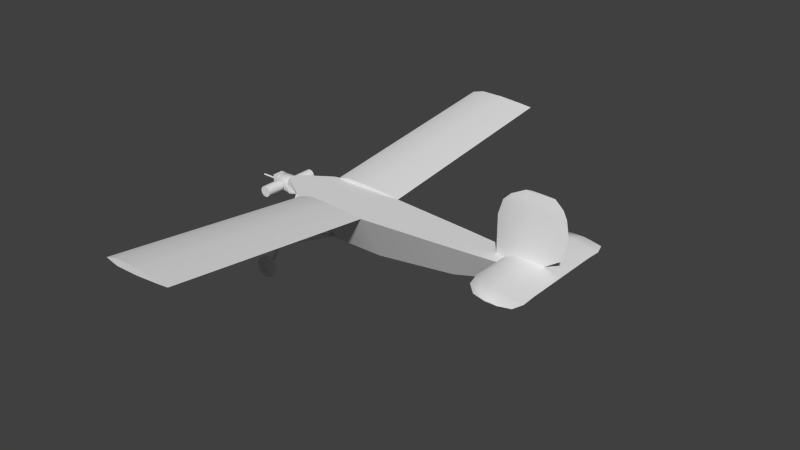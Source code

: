 # Source: oq2_h.blend  (saved by Blender 2.69.0; exported with 4.5.12 LTS)
import bpy
from mathutils import Matrix  # noqa: F401  (used for matrix-valued properties, if any)

bpy.ops.wm.read_factory_settings(use_empty=True)
scene = bpy.context.scene
scene.name = 'Scene'

# ---- collections
col_collection_1 = bpy.data.collections.new('Collection 1'); scene.collection.children.link(col_collection_1)

# ---- materials (node trees are filled in below, after node groups)
mat_material_texture = bpy.data.materials.new('Material Texture')
mat_material_texture.alpha_threshold = 0.0
mat_material_texture.use_transparent_shadow = False
mat_material_texture.roughness = 0.5
mat_material_texture.line_color = (0.0, 0.0, 0.0, 1.0)

# ---- material node trees

# ---- world
world_world = bpy.data.worlds.new('World'); scene.world = world_world
world_world.color = (0.05088, 0.05088, 0.05088)
world_world.use_sun_shadow = False
world_world.sun_shadow_jitter_overblur = 0.0
world_world.cycles.sampling_method = 'MANUAL'
world_world.cycles.sample_map_resolution = 256

# ---- meshes
me_cube_003 = bpy.data.meshes.new('Cube.003')
me_cube_003.from_pydata([(1.35, 0.22, 0.0), (1.28, 0.02, 0.0), (1.05, 0.07, 0.0), (1.05, 0.22, 0.0), (1.354, 0.3, 0.0), (1.074, 0.3, 0.0), (1.335, 0.36, 0.0), (1.135, 0.36, 0.0), (1.27, 0.38, 0.0), (1.21, 0.38, 0.0), (1.27, 0.38, 0.0), (1.21, 0.38, 0.0), (1.24, 0.38, 0.005315), (1.24, 0.38, 0.005315), (1.21, 0.38, 0.0), (1.35, 0.22, 0.0), (1.05, 0.07, 0.0), (1.05, 0.22, 0.0), (1.101, 0.22, 0.02763), (1.198, 0.22, 0.02657), (1.354, 0.3, 0.0), (1.074, 0.3, 0.0), (1.121, 0.3, 0.02579), (1.212, 0.3, 0.0248), (1.335, 0.36, 0.0), (1.135, 0.36, 0.0), (1.169, 0.36, 0.01842), (1.234, 0.36, 0.01772), (1.27, 0.38, 0.0), (1.198, 0.007486, 0.02657), (1.101, 0.01204, 0.02763), (1.05, 0.01072, 0.0), (1.198, -0.007486, 0.02657), (1.101, -0.01204, 0.02763), (1.05, -0.01072, 0.0), (1.28, 0.02, 0.0), (1.05, 0.07, 0.0), (1.28, -0.02, 0.0), (1.05, -0.07, 0.0), (1.35, -0.22, 0.0), (1.28, -0.02, 0.0), (1.05, -0.07, 0.0), (1.05, -0.22, 0.0), (1.354, -0.3, 0.0), (1.074, -0.3, 0.0), (1.335, -0.36, 0.0), (1.135, -0.36, 0.0), (1.27, -0.38, 0.0), (1.21, -0.38, 0.0), (1.27, -0.38, 0.0), (1.21, -0.38, 0.0), (1.24, -0.38, 0.005315), (1.24, -0.38, 0.005315), (1.21, -0.38, 0.0), (1.35, -0.22, 0.0), (1.05, -0.07, 0.0), (1.05, -0.22, 0.0), (1.101, -0.22, 0.02763), (1.198, -0.22, 0.02657), (1.354, -0.3, 0.0), (1.074, -0.3, 0.0), (1.121, -0.3, 0.02579), (1.212, -0.3, 0.0248), (1.335, -0.36, 0.0), (1.135, -0.36, 0.0), (1.169, -0.36, 0.01842), (1.234, -0.36, 0.01772), (1.27, -0.38, 0.0), (1.198, -0.007486, 0.02657), (1.101, -0.01204, 0.02763), (1.05, -0.01072, 0.0), (1.35, 0.0, 0.0), (1.28, -1.49e-08, 0.0), (1.35, 0.0, 0.0), (1.198, 0.007486, 0.02657), (1.101, 0.01204, 0.02763), (1.257, 0.0, 0.0176), (1.05, 0.01072, 0.0), (1.28, -0.02, 0.0), (1.05, -0.07, 0.0), (1.28, 0.02, 0.0), (1.05, 0.07, 0.0), (1.28, -1.49e-08, 0.0)], [(32, 76), (32, 33), (33, 34), (35, 36), (35, 82), (37, 38), (37, 82), (74, 76), (74, 75), (75, 77), (78, 79), (78, 82), (80, 81), (80, 82)], [(0, 2, 3), (71, 1, 0), (6, 5, 7), (4, 5, 6), (8, 7, 9), (6, 7, 8), (1, 2, 0), (4, 3, 5), (0, 3, 4), (72, 1, 71), (76, 73, 19), (27, 24, 13), (19, 15, 23), (19, 73, 15), (16, 18, 17), (18, 23, 22), (18, 19, 23), (23, 20, 27), (23, 15, 20), (26, 13, 11), (17, 22, 21), (17, 18, 22), (22, 27, 26), (22, 23, 27), (27, 20, 24), (21, 26, 25), (26, 27, 13), (21, 22, 26), (12, 28, 14), (13, 24, 10), (25, 26, 11), (19, 29, 76), (30, 19, 18), (30, 29, 19), (31, 30, 16), (16, 30, 18), (39, 42, 41), (71, 39, 40), (45, 46, 44), (43, 45, 44), (47, 48, 46), (45, 47, 46), (40, 39, 41), (43, 44, 42), (39, 43, 42), (72, 71, 40), (76, 58, 73), (66, 52, 63), (58, 62, 54), (58, 54, 73), (55, 56, 57), (57, 61, 62), (57, 62, 58), (62, 66, 59), (62, 59, 54), (65, 50, 52), (56, 60, 61), (56, 61, 57), (61, 65, 66), (61, 66, 62), (66, 63, 59), (60, 64, 65), (65, 52, 66), (60, 65, 61), (51, 53, 67), (52, 49, 63), (64, 50, 65), (58, 76, 68), (69, 57, 58), (69, 58, 68), (70, 55, 69), (55, 57, 69)])
me_cube_003.polygons.foreach_set('use_smooth', [0, 0, 0, 0, 0, 0, 0, 0, 0, 0, 1, 1, 1, 1, 1, 1, 1, 1, 1, 1, 1, 1, 1, 1, 1, 1, 1, 1, 0, 1, 1, 1, 1, 1, 1, 1, 0, 0, 0, 0, 0, 0, 0, 0, 0, 0, 1, 1, 1, 1, 1, 1, 1, 1, 1, 1, 1, 1, 1, 1, 1, 1, 1, 1, 0, 1, 1, 1, 1, 1, 1, 1])
_uv = me_cube_003.uv_layers.new(name='UVMap')
_uv.uv.foreach_set('vector', [0.8331, 0.4965, 0.7652, 0.6323, 0.8331, 0.6323, 0.7335, 0.4965, 0.7425, 0.5282, 0.8331, 0.4965, 0.8964, 0.5034, 0.8693, 0.6216, 0.8964, 0.5939, 0.8693, 0.4948, 0.8693, 0.6216, 0.8964, 0.5034, 0.9055, 0.5325, 0.8964, 0.5939, 0.9055, 0.5597, 0.8964, 0.5034, 0.8964, 0.5939, 0.9055, 0.5325, 0.7425, 0.5282, 0.7652, 0.6323, 0.8331, 0.4965, 0.8693, 0.4948, 0.8331, 0.6323, 0.8693, 0.6216, 0.8331, 0.4965, 0.8331, 0.6323, 0.8693, 0.4948, 0.7335, 0.5282, 0.7425, 0.5282, 0.7335, 0.4965, 0.7335, 0.5388, 0.7335, 0.4965, 0.8331, 0.5651, 0.8964, 0.5492, 0.8964, 0.5034, 0.9055, 0.5462, 0.8331, 0.5651, 0.8331, 0.4965, 0.8693, 0.5589, 0.8331, 0.5651, 0.7335, 0.4965, 0.8331, 0.4965, 0.7652, 0.6323, 0.8331, 0.6092, 0.8331, 0.6323, 0.8331, 0.6092, 0.8693, 0.5589, 0.8693, 0.6, 0.8331, 0.6092, 0.8331, 0.5651, 0.8693, 0.5589, 0.8693, 0.5589, 0.8693, 0.4948, 0.8964, 0.5492, 0.8693, 0.5589, 0.8331, 0.4965, 0.8693, 0.4948, 0.8964, 0.5786, 0.9055, 0.5462, 0.9055, 0.5597, 0.8331, 0.6323, 0.8693, 0.6, 0.8693, 0.6216, 0.8331, 0.6323, 0.8331, 0.6092, 0.8693, 0.6, 0.8693, 0.6, 0.8964, 0.5492, 0.8964, 0.5786, 0.8693, 0.6, 0.8693, 0.5589, 0.8964, 0.5492, 0.8964, 0.5492, 0.8693, 0.4948, 0.8964, 0.5034, 0.8693, 0.6216, 0.8964, 0.5786, 0.8964, 0.5939, 0.8964, 0.5786, 0.8964, 0.5492, 0.9055, 0.5462, 0.8693, 0.6216, 0.8693, 0.6, 0.8964, 0.5786, 0.9055, 0.5462, 0.9055, 0.5325, 0.9055, 0.5597, 0.9055, 0.5462, 0.8964, 0.5034, 0.9055, 0.5325, 0.8964, 0.5939, 0.8964, 0.5786, 0.9055, 0.5597, 0.8331, 0.5651, 0.7369, 0.5651, 0.7335, 0.5388, 0.7389, 0.6092, 0.8331, 0.5651, 0.8331, 0.6092, 0.7389, 0.6092, 0.7369, 0.5651, 0.8331, 0.5651, 0.7383, 0.6323, 0.7389, 0.6092, 0.7652, 0.6323, 0.7652, 0.6323, 0.7389, 0.6092, 0.8331, 0.6092, 0.6339, 0.4965, 0.6339, 0.6323, 0.7018, 0.6323, 0.7335, 0.4965, 0.6339, 0.4965, 0.7244, 0.5282, 0.5705, 0.5034, 0.5705, 0.5939, 0.5977, 0.6216, 0.5977, 0.4948, 0.5705, 0.5034, 0.5977, 0.6216, 0.5614, 0.5325, 0.5614, 0.5597, 0.5705, 0.5939, 0.5705, 0.5034, 0.5614, 0.5325, 0.5705, 0.5939, 0.7244, 0.5282, 0.6339, 0.4965, 0.7018, 0.6323, 0.5977, 0.4948, 0.5977, 0.6216, 0.6339, 0.6323, 0.6339, 0.4965, 0.5977, 0.4948, 0.6339, 0.6323, 0.7335, 0.5282, 0.7335, 0.4965, 0.7244, 0.5282, 0.7335, 0.5388, 0.6339, 0.5651, 0.7335, 0.4965, 0.5705, 0.5492, 0.5614, 0.5462, 0.5705, 0.5034, 0.6339, 0.5651, 0.5977, 0.5589, 0.6339, 0.4965, 0.6339, 0.5651, 0.6339, 0.4965, 0.7335, 0.4965, 0.7018, 0.6323, 0.6339, 0.6323, 0.6339, 0.6092, 0.6339, 0.6092, 0.5977, 0.6, 0.5977, 0.5589, 0.6339, 0.6092, 0.5977, 0.5589, 0.6339, 0.5651, 0.5977, 0.5589, 0.5705, 0.5492, 0.5977, 0.4948, 0.5977, 0.5589, 0.5977, 0.4948, 0.6339, 0.4965, 0.5705, 0.5786, 0.5614, 0.5597, 0.5614, 0.5462, 0.6339, 0.6323, 0.5977, 0.6216, 0.5977, 0.6, 0.6339, 0.6323, 0.5977, 0.6, 0.6339, 0.6092, 0.5977, 0.6, 0.5705, 0.5786, 0.5705, 0.5492, 0.5977, 0.6, 0.5705, 0.5492, 0.5977, 0.5589, 0.5705, 0.5492, 0.5705, 0.5034, 0.5977, 0.4948, 0.5977, 0.6216, 0.5705, 0.5939, 0.5705, 0.5786, 0.5705, 0.5786, 0.5614, 0.5462, 0.5705, 0.5492, 0.5977, 0.6216, 0.5705, 0.5786, 0.5977, 0.6, 0.5614, 0.5462, 0.5614, 0.5597, 0.5614, 0.5325, 0.5614, 0.5462, 0.5614, 0.5325, 0.5705, 0.5034, 0.5705, 0.5939, 0.5614, 0.5597, 0.5705, 0.5786, 0.6339, 0.5651, 0.7335, 0.5388, 0.7301, 0.5651, 0.728, 0.6092, 0.6339, 0.6092, 0.6339, 0.5651, 0.728, 0.6092, 0.6339, 0.5651, 0.7301, 0.5651, 0.7286, 0.6323, 0.7018, 0.6323, 0.728, 0.6092, 0.7018, 0.6323, 0.6339, 0.6092, 0.728, 0.6092])
me_cube_003.materials.append(mat_material_texture)
me_cube_003.use_remesh_preserve_volume = False
me_cube_003.use_remesh_preserve_attributes = False
me_cube_003.use_mirror_vertex_groups = False
me_cube_003.update()
me_cube_002 = bpy.data.meshes.new('Cube.002')
me_cube_002.from_pydata([(0.05, 0.04, 0.045), (0.03, 0.04, 0.01556), (0.03, 0.01056, 0.045), (0.04995, 0.04, 0.045), (0.03, 0.03138, 0.03638), (0.03, 0.01056, -0.05), (0.03, 0.04, -0.02056), (0.03, 0.03138, -0.04138), (0.01, 0.05, 0.0125), (0.01, 0.04, 0.0125), (0.0175, 0.05, 0.01049), (0.0175, 0.04, 0.01049), (0.02299, 0.05, 0.005), (0.02299, 0.04, 0.005), (0.025, 0.05, -0.0025), (0.025, 0.04, -0.0025), (0.02299, 0.05, -0.01), (0.02299, 0.04, -0.01), (0.0175, 0.05, -0.01549), (0.0175, 0.04, -0.01549), (0.01, 0.05, -0.0175), (0.01, 0.04, -0.0175), (0.0025, 0.05, -0.01549), (0.0025, 0.04, -0.01549), (-0.00299, 0.05, -0.01), (-0.00299, 0.04, -0.01), (-0.005, 0.05, -0.0025), (-0.005, 0.04, -0.0025), (-0.00299, 0.05, 0.005), (-0.00299, 0.04, 0.005), (0.0025, 0.05, 0.01049), (0.0025, 0.04, 0.01049), (0.0025, 0.05, 0.01049), (-0.00299, 0.05, 0.005), (-0.005, 0.05, -0.0025), (-0.00299, 0.05, -0.01), (0.0025, 0.05, -0.01549), (0.01, 0.05, -0.0175), (0.0175, 0.05, -0.01549), (0.02299, 0.05, -0.01), (0.025, 0.05, -0.0025), (0.02299, 0.05, 0.005), (0.0175, 0.05, 0.01049), (0.01, 0.05, 0.0125), (0.01, 0.05, 0.0275), (0.025, 0.05, 0.02348), (0.03598, 0.05, 0.0125), (0.04, 0.05, -0.0025), (0.03598, 0.05, -0.0175), (0.025, 0.05, -0.02848), (0.01, 0.05, -0.0325), (-0.005, 0.05, -0.02848), (-0.01598, 0.05, -0.0175), (-0.02, 0.05, -0.0025), (-0.01598, 0.05, 0.0125), (-0.005, 0.05, 0.02348), (0.01, 0.15, 0.0275), (0.025, 0.15, 0.02348), (0.03598, 0.15, 0.0125), (0.04, 0.15, -0.0025), (0.03598, 0.15, -0.0175), (0.025, 0.15, -0.02848), (0.01, 0.15, -0.0325), (-0.005, 0.15, -0.02848), (-0.01598, 0.15, -0.0175), (-0.02, 0.15, -0.0025), (-0.01598, 0.15, 0.0125), (-0.005, 0.15, 0.02348), (0.01, 0.05, 0.0275), (0.025, 0.05, 0.02348), (0.03598, 0.05, 0.0125), (0.04, 0.05, -0.0025), (0.03598, 0.05, -0.0175), (0.025, 0.05, -0.02848), (0.01, 0.05, -0.0325), (-0.005, 0.05, -0.02848), (-0.01598, 0.05, -0.0175), (-0.02, 0.05, -0.0025), (-0.01598, 0.05, 0.0125), (-0.005, 0.05, 0.02348), (0.01, 0.15, 0.0275), (0.025, 0.15, 0.02348), (0.03598, 0.15, 0.0125), (0.04, 0.15, -0.0025), (0.03598, 0.15, -0.0175), (0.025, 0.15, -0.02848), (0.01, 0.15, -0.0325), (-0.005, 0.15, -0.02848), (-0.01598, 0.15, -0.0175), (-0.02, 0.15, -0.0025), (-0.01598, 0.15, 0.0125), (-0.005, 0.15, 0.02348), (0.03, 0.04, 0.01556), (0.03, 0.01056, 0.045), (0.03, 0.03138, 0.03638), (0.03, 0.01056, -0.05), (0.03, 0.04, -0.02056), (0.03, 0.03138, -0.04138), (-0.03893, 0.04, -0.02056), (-0.05, 0.02893, -0.01836), (-0.03893, 0.01056, -0.05), (-0.05, 0.008362, -0.03893), (-0.03893, 0.03138, -0.04138), (-0.05, 0.0229, -0.0329), (-0.03893, 0.01056, 0.045), (-0.05, 0.008362, 0.03393), (-0.03893, 0.04, 0.01556), (-0.05, 0.02893, 0.01336), (-0.03893, 0.03138, 0.03638), (-0.05, 0.0229, 0.0279), (0.04975, 0.0005098, -0.04962), (0.05, 7.451e-09, -0.05), (0.05, -0.04, 0.045), (0.03, -0.04, 0.01556), (0.03, -0.01056, 0.045), (0.04995, -0.04, 0.045), (0.03, -0.03138, 0.03638), (0.03, -0.01056, -0.05), (0.03, -0.04, -0.02056), (0.03, -0.03138, -0.04138), (-0.02, -0.05, 0.0125), (-0.02, -0.04, 0.0125), (-0.0125, -0.05, 0.01049), (-0.0125, -0.04, 0.01049), (-0.00701, -0.05, 0.005), (-0.00701, -0.04, 0.005), (-0.005, -0.05, -0.0025), (-0.005, -0.04, -0.0025), (-0.00701, -0.05, -0.01), (-0.00701, -0.04, -0.01), (-0.0125, -0.05, -0.01549), (-0.0125, -0.04, -0.01549), (-0.02, -0.05, -0.0175), (-0.02, -0.04, -0.0175), (-0.0275, -0.05, -0.01549), (-0.0275, -0.04, -0.01549), (-0.03299, -0.05, -0.01), (-0.03299, -0.04, -0.01), (-0.035, -0.05, -0.0025), (-0.035, -0.04, -0.0025), (-0.03299, -0.05, 0.005), (-0.03299, -0.04, 0.005), (-0.0275, -0.05, 0.01049), (-0.0275, -0.04, 0.01049), (-0.0275, -0.05, 0.01049), (-0.03299, -0.05, 0.005), (-0.035, -0.05, -0.0025), (-0.03299, -0.05, -0.01), (-0.0275, -0.05, -0.01549), (-0.02, -0.05, -0.0175), (-0.0125, -0.05, -0.01549), (-0.00701, -0.05, -0.01), (-0.005, -0.05, -0.0025), (-0.00701, -0.05, 0.005), (-0.0125, -0.05, 0.01049), (-0.02, -0.05, 0.0125), (-0.02, -0.05, 0.0275), (-0.005, -0.05, 0.02348), (0.005981, -0.05, 0.0125), (0.01, -0.05, -0.0025), (0.005981, -0.05, -0.0175), (-0.005, -0.05, -0.02848), (-0.02, -0.05, -0.0325), (-0.035, -0.05, -0.02848), (-0.04598, -0.05, -0.0175), (-0.05, -0.05, -0.0025), (-0.04598, -0.05, 0.0125), (-0.035, -0.05, 0.02348), (-0.02, -0.15, 0.0275), (-0.005, -0.15, 0.02348), (0.005981, -0.15, 0.0125), (0.01, -0.15, -0.0025), (0.005981, -0.15, -0.0175), (-0.005, -0.15, -0.02848), (-0.02, -0.15, -0.0325), (-0.035, -0.15, -0.02848), (-0.04598, -0.15, -0.0175), (-0.05, -0.15, -0.0025), (-0.04598, -0.15, 0.0125), (-0.035, -0.15, 0.02348), (-0.02, -0.05, 0.0275), (-0.005, -0.05, 0.02348), (0.005981, -0.05, 0.0125), (0.01, -0.05, -0.0025), (0.005981, -0.05, -0.0175), (-0.005, -0.05, -0.02848), (-0.02, -0.05, -0.0325), (-0.035, -0.05, -0.02848), (-0.04598, -0.05, -0.0175), (-0.05, -0.05, -0.0025), (-0.04598, -0.05, 0.0125), (-0.035, -0.05, 0.02348), (-0.02, -0.15, 0.0275), (-0.005, -0.15, 0.02348), (0.005981, -0.15, 0.0125), (0.01, -0.15, -0.0025), (0.005981, -0.15, -0.0175), (-0.005, -0.15, -0.02848), (-0.02, -0.15, -0.0325), (-0.035, -0.15, -0.02848), (-0.04598, -0.15, -0.0175), (-0.05, -0.15, -0.0025), (-0.04598, -0.15, 0.0125), (-0.035, -0.15, 0.02348), (0.03, 8.382e-09, -0.05), (0.03, -0.04, 0.01556), (0.03, -0.01056, 0.045), (0.03, -0.03138, 0.03638), (0.03, -0.01056, -0.05), (0.03, -0.04, -0.02056), (0.03, -0.03138, -0.04138), (-0.03893, -0.04, -0.02056), (-0.05, -0.02893, -0.01836), (-0.03893, -0.01056, -0.05), (-0.05, -0.008362, -0.03893), (-0.03893, -0.03138, -0.04138), (-0.05, -0.0229, -0.0329), (-0.03893, -0.01056, 0.045), (-0.05, -0.008362, 0.03393), (-0.03893, -0.04, 0.01556), (-0.05, -0.02893, 0.01336), (-0.03893, -0.03138, 0.03638), (-0.05, -0.0229, 0.0279), (0.04975, -0.0005098, -0.04962), (-0.18, 0.0025, -0.00683), (-0.18, 0.005, -0.0025), (-0.18, 0.005, -0.0025), (-0.08, 0.005, -0.0025), (-0.18, 0.0025, -0.00683), (-0.08, 0.0025, -0.00683), (-0.18, -0.0025, -0.00683), (-0.08, -0.0025, -0.00683), (-0.18, -0.005, -0.0025), (-0.08, -0.005, -0.0025), (-0.18, -0.0025, 0.00183), (-0.08, -0.0025, 0.00183), (-0.18, 0.0025, 0.00183), (-0.08, 0.0025, 0.00183), (-0.18, -0.0025, -0.00683), (-0.18, -0.005, -0.0025), (-0.18, -0.0025, 0.00183), (-0.18, 0.0025, 0.00183), (-0.08, -0.03, -0.055), (-0.08, 0.03, -0.055), (-0.05, 0.03, -0.055), (-0.05, -0.03, -0.055), (-0.08, -0.03, 0.035), (-0.08, 0.03, 0.035), (-0.05, 0.03, 0.035), (-0.05, -0.03, 0.035)], [], [(5, 7, 111), (1, 3, 0, 111, 110), (1, 4, 3), (4, 2, 3), (7, 6, 110, 111), (8, 9, 11, 10), (10, 11, 13, 12), (12, 13, 15, 14), (14, 15, 17, 16), (16, 17, 19, 18), (18, 19, 21, 20), (20, 21, 23, 22), (22, 23, 25, 24), (24, 25, 27, 26), (26, 27, 29, 28), (40, 71, 70, 41), (30, 31, 9, 8), (28, 29, 31, 30), (55, 44, 56, 67), (54, 55, 67, 66), (53, 54, 66, 65), (52, 53, 65, 64), (51, 52, 64, 63), (50, 51, 63, 62), (49, 50, 62, 61), (48, 49, 61, 60), (47, 48, 60, 59), (46, 47, 59, 58), (45, 46, 58, 57), (44, 45, 57, 56), (39, 72, 71, 40), (38, 73, 72, 39), (37, 74, 73, 38), (36, 75, 74, 37), (35, 76, 75, 36), (34, 77, 76, 35), (33, 78, 77, 34), (32, 79, 78, 33), (43, 68, 79, 32), (41, 70, 69, 42), (42, 69, 68, 43), (80, 81, 82, 83, 84, 85, 86, 87, 88, 89, 90, 91), (5, 111, 204), (95, 100, 102, 97), (92, 106, 108, 94), (94, 108, 104, 93), (106, 92, 96, 98), (97, 102, 98, 96), (101, 103, 102, 100), (103, 99, 98, 102), (107, 109, 108, 106), (109, 105, 104, 108), (106, 98, 99, 107), (6, 1, 110), (117, 111, 119), (113, 223, 111, 112, 115), (113, 115, 116), (116, 115, 114), (119, 111, 223, 118), (120, 122, 123, 121), (122, 124, 125, 123), (124, 126, 127, 125), (126, 128, 129, 127), (128, 130, 131, 129), (130, 132, 133, 131), (132, 134, 135, 133), (134, 136, 137, 135), (136, 138, 139, 137), (138, 140, 141, 139), (152, 153, 182, 183), (142, 120, 121, 143), (140, 142, 143, 141), (167, 179, 168, 156), (166, 178, 179, 167), (165, 177, 178, 166), (164, 176, 177, 165), (163, 175, 176, 164), (162, 174, 175, 163), (161, 173, 174, 162), (160, 172, 173, 161), (159, 171, 172, 160), (158, 170, 171, 159), (157, 169, 170, 158), (156, 168, 169, 157), (151, 152, 183, 184), (150, 151, 184, 185), (149, 150, 185, 186), (148, 149, 186, 187), (147, 148, 187, 188), (146, 147, 188, 189), (145, 146, 189, 190), (144, 145, 190, 191), (155, 144, 191, 180), (153, 154, 181, 182), (154, 155, 180, 181), (192, 203, 202, 201, 200, 199, 198, 197, 196, 195, 194, 193), (117, 204, 111), (208, 210, 215, 213), (205, 207, 221, 219), (207, 206, 217, 221), (219, 211, 209, 205), (93, 104, 217, 206), (210, 209, 211, 215), (214, 213, 215, 216), (216, 215, 211, 212), (220, 219, 221, 222), (222, 221, 217, 218), (104, 105, 218, 217), (219, 220, 212, 211), (118, 223, 113), (0, 3, 2, 114, 115, 112), (101, 100, 213, 214), (100, 95, 208, 213), (226, 227, 229, 228), (228, 229, 231, 230), (230, 231, 233, 232), (232, 233, 235, 234), (225, 224, 238, 239, 240, 241), (236, 237, 227, 226), (234, 235, 237, 236), (246, 247, 243, 242), (247, 248, 244, 243), (248, 249, 245, 244), (249, 246, 242, 245), (242, 243, 244, 245), (249, 248, 247, 246)])
me_cube_002.polygons.foreach_set('use_smooth', [0, 0, 0, 0, 0, 1, 1, 1, 1, 1, 1, 1, 1, 1, 1, 0, 1, 1, 1, 1, 1, 1, 1, 1, 1, 1, 1, 1, 1, 1, 0, 0, 0, 0, 0, 0, 0, 0, 0, 0, 0, 0, 0, 1, 1, 1, 1, 1, 1, 1, 1, 1, 1, 0, 0, 0, 0, 0, 0, 1, 1, 1, 1, 1, 1, 1, 1, 1, 1, 0, 1, 1, 1, 1, 1, 1, 1, 1, 1, 1, 1, 1, 1, 1, 0, 0, 0, 0, 0, 0, 0, 0, 0, 0, 0, 0, 0, 1, 1, 1, 1, 1, 1, 1, 1, 1, 1, 1, 1, 0, 0, 1, 1, 1, 1, 1, 1, 0, 1, 1, 0, 0, 0, 0, 0, 0])
_uv = me_cube_002.uv_layers.new(name='UVMap')
_uv.uv.foreach_set('vector', [0.6263, 0.8747, 0.6438, 0.8747, 0.6174, 0.8579, 0.651, 0.8747, 0.651, 0.8579, 0.651, 0.8579, 0.6174, 0.8579, 0.6178, 0.8581, 0.651, 0.8747, 0.6438, 0.8747, 0.651, 0.8579, 0.6438, 0.8747, 0.6263, 0.8747, 0.651, 0.8579, 0.6438, 0.8747, 0.651, 0.8747, 0.6178, 0.8581, 0.6174, 0.8579, 0.6595, 0.8915, 0.651, 0.8915, 0.651, 0.8852, 0.6595, 0.8852, 0.6595, 0.8852, 0.651, 0.8852, 0.651, 0.8806, 0.6595, 0.8806, 0.6595, 0.8806, 0.651, 0.8806, 0.651, 0.8789, 0.6595, 0.8789, 0.6595, 0.8789, 0.651, 0.8789, 0.651, 0.8806, 0.6595, 0.8806, 0.6595, 0.8806, 0.651, 0.8806, 0.651, 0.8852, 0.6595, 0.8852, 0.6595, 0.8852, 0.651, 0.8852, 0.651, 0.8915, 0.6595, 0.8915, 0.6595, 0.8915, 0.651, 0.8915, 0.651, 0.8978, 0.6595, 0.8978, 0.6595, 0.8978, 0.651, 0.8978, 0.651, 0.9025, 0.6595, 0.9025, 0.6595, 0.9025, 0.651, 0.9025, 0.651, 0.9042, 0.6595, 0.9042, 0.6595, 0.9042, 0.651, 0.9042, 0.651, 0.9025, 0.6595, 0.9025, 0.6595, 0.8789, 0.6595, 0.8663, 0.6595, 0.8697, 0.6595, 0.8806, 0.6595, 0.8978, 0.651, 0.8978, 0.651, 0.8915, 0.6595, 0.8915, 0.6595, 0.9025, 0.651, 0.9025, 0.651, 0.8978, 0.6595, 0.8978, 0.6595, 0.9042, 0.6595, 0.8915, 0.7436, 0.8915, 0.7436, 0.9042, 0.6595, 0.9134, 0.6595, 0.9042, 0.7436, 0.9042, 0.7436, 0.9134, 0.6595, 0.9168, 0.6595, 0.9134, 0.7436, 0.9134, 0.7436, 0.9168, 0.6595, 0.9134, 0.6595, 0.9168, 0.7436, 0.9168, 0.7436, 0.9134, 0.6595, 0.9042, 0.6595, 0.9134, 0.7436, 0.9134, 0.7436, 0.9042, 0.6595, 0.8915, 0.6595, 0.9042, 0.7436, 0.9042, 0.7436, 0.8915, 0.6595, 0.8789, 0.6595, 0.8915, 0.7436, 0.8915, 0.7436, 0.8789, 0.6595, 0.8697, 0.6595, 0.8789, 0.7436, 0.8789, 0.7436, 0.8697, 0.6595, 0.8663, 0.6595, 0.8697, 0.7436, 0.8697, 0.7436, 0.8663, 0.6595, 0.8697, 0.6595, 0.8663, 0.7436, 0.8663, 0.7436, 0.8697, 0.6595, 0.8789, 0.6595, 0.8697, 0.7436, 0.8697, 0.7436, 0.8789, 0.6595, 0.8915, 0.6595, 0.8789, 0.7436, 0.8789, 0.7436, 0.8915, 0.6595, 0.8806, 0.6595, 0.8697, 0.6595, 0.8663, 0.6595, 0.8789, 0.6595, 0.8852, 0.6595, 0.8789, 0.6595, 0.8697, 0.6595, 0.8806, 0.6595, 0.8915, 0.6595, 0.8915, 0.6595, 0.8789, 0.6595, 0.8852, 0.6595, 0.8978, 0.6595, 0.9042, 0.6595, 0.8915, 0.6595, 0.8915, 0.6595, 0.9025, 0.6595, 0.9134, 0.6595, 0.9042, 0.6595, 0.8978, 0.6595, 0.9042, 0.6595, 0.9168, 0.6595, 0.9134, 0.6595, 0.9025, 0.6595, 0.9025, 0.6595, 0.9134, 0.6595, 0.9168, 0.6595, 0.9042, 0.6595, 0.8978, 0.6595, 0.9042, 0.6595, 0.9134, 0.6595, 0.9025, 0.6595, 0.8915, 0.6595, 0.8915, 0.6595, 0.9042, 0.6595, 0.8978, 0.6595, 0.8806, 0.6595, 0.8697, 0.6595, 0.8789, 0.6595, 0.8852, 0.6595, 0.8852, 0.6595, 0.8789, 0.6595, 0.8915, 0.6595, 0.8915, 0.7436, 0.8915, 0.7436, 0.8789, 0.7436, 0.8697, 0.7436, 0.8663, 0.7436, 0.8697, 0.7436, 0.8789, 0.7436, 0.8915, 0.7436, 0.9042, 0.7436, 0.9134, 0.7436, 0.9168, 0.7436, 0.9134, 0.7436, 0.9042, 0.6263, 0.8747, 0.6174, 0.8579, 0.6174, 0.8747, 0.6263, 0.8747, 0.6263, 0.9327, 0.6438, 0.9327, 0.6438, 0.8747, 0.651, 0.8747, 0.651, 0.9327, 0.6438, 0.9327, 0.6438, 0.8747, 0.6438, 0.8747, 0.6438, 0.9327, 0.6263, 0.9327, 0.6263, 0.8747, 0.651, 0.9327, 0.651, 0.8747, 0.651, 0.8747, 0.651, 0.9327, 0.6438, 0.8747, 0.6438, 0.9327, 0.651, 0.9327, 0.651, 0.8747, 0.6244, 0.942, 0.6366, 0.942, 0.6438, 0.9327, 0.6263, 0.9327, 0.6366, 0.942, 0.6417, 0.942, 0.651, 0.9327, 0.6438, 0.9327, 0.6417, 0.942, 0.6366, 0.942, 0.6438, 0.9327, 0.651, 0.9327, 0.6366, 0.942, 0.6244, 0.942, 0.6263, 0.9327, 0.6438, 0.9327, 0.651, 0.9327, 0.651, 0.9327, 0.6417, 0.942, 0.6417, 0.942, 0.651, 0.8747, 0.651, 0.8747, 0.6178, 0.8581, 0.6085, 0.8747, 0.6174, 0.8579, 0.591, 0.8747, 0.5837, 0.8747, 0.6169, 0.8581, 0.6174, 0.8579, 0.5837, 0.8579, 0.5837, 0.8579, 0.5837, 0.8747, 0.5837, 0.8579, 0.591, 0.8747, 0.591, 0.8747, 0.5837, 0.8579, 0.6085, 0.8747, 0.591, 0.8747, 0.6174, 0.8579, 0.6169, 0.8581, 0.5837, 0.8747, 0.5753, 0.9168, 0.5753, 0.9105, 0.5837, 0.9105, 0.5837, 0.9168, 0.5753, 0.9105, 0.5753, 0.9058, 0.5837, 0.9058, 0.5837, 0.9105, 0.5753, 0.9058, 0.5753, 0.9042, 0.5837, 0.9042, 0.5837, 0.9058, 0.5753, 0.9042, 0.5753, 0.9058, 0.5837, 0.9058, 0.5837, 0.9042, 0.5753, 0.9058, 0.5753, 0.9105, 0.5837, 0.9105, 0.5837, 0.9058, 0.5753, 0.9105, 0.5753, 0.9168, 0.5837, 0.9168, 0.5837, 0.9105, 0.5753, 0.9168, 0.5753, 0.9231, 0.5837, 0.9231, 0.5837, 0.9168, 0.5753, 0.9231, 0.5753, 0.9277, 0.5837, 0.9277, 0.5837, 0.9231, 0.5753, 0.9277, 0.5753, 0.9294, 0.5837, 0.9294, 0.5837, 0.9277, 0.5753, 0.9294, 0.5753, 0.9277, 0.5837, 0.9277, 0.5837, 0.9294, 0.5753, 0.9042, 0.5753, 0.9058, 0.5753, 0.8949, 0.5753, 0.8915, 0.5753, 0.9231, 0.5753, 0.9168, 0.5837, 0.9168, 0.5837, 0.9231, 0.5753, 0.9277, 0.5753, 0.9231, 0.5837, 0.9231, 0.5837, 0.9277, 0.5753, 0.9294, 0.4911, 0.9294, 0.4911, 0.9168, 0.5753, 0.9168, 0.5753, 0.9386, 0.4911, 0.9386, 0.4911, 0.9294, 0.5753, 0.9294, 0.5753, 0.942, 0.4911, 0.942, 0.4911, 0.9386, 0.5753, 0.9386, 0.5753, 0.9386, 0.4911, 0.9386, 0.4911, 0.942, 0.5753, 0.942, 0.5753, 0.9294, 0.4911, 0.9294, 0.4911, 0.9386, 0.5753, 0.9386, 0.5753, 0.9168, 0.4911, 0.9168, 0.4911, 0.9294, 0.5753, 0.9294, 0.5753, 0.9042, 0.4911, 0.9042, 0.4911, 0.9168, 0.5753, 0.9168, 0.5753, 0.8949, 0.4911, 0.8949, 0.4911, 0.9042, 0.5753, 0.9042, 0.5753, 0.8915, 0.4911, 0.8915, 0.4911, 0.8949, 0.5753, 0.8949, 0.5753, 0.8949, 0.4911, 0.8949, 0.4911, 0.8915, 0.5753, 0.8915, 0.5753, 0.9042, 0.4911, 0.9042, 0.4911, 0.8949, 0.5753, 0.8949, 0.5753, 0.9168, 0.4911, 0.9168, 0.4911, 0.9042, 0.5753, 0.9042, 0.5753, 0.9058, 0.5753, 0.9042, 0.5753, 0.8915, 0.5753, 0.8949, 0.5753, 0.9105, 0.5753, 0.9058, 0.5753, 0.8949, 0.5753, 0.9042, 0.5753, 0.9168, 0.5753, 0.9105, 0.5753, 0.9042, 0.5753, 0.9168, 0.5753, 0.9231, 0.5753, 0.9168, 0.5753, 0.9168, 0.5753, 0.9294, 0.5753, 0.9277, 0.5753, 0.9231, 0.5753, 0.9294, 0.5753, 0.9386, 0.5753, 0.9294, 0.5753, 0.9277, 0.5753, 0.9386, 0.5753, 0.942, 0.5753, 0.9277, 0.5753, 0.9294, 0.5753, 0.942, 0.5753, 0.9386, 0.5753, 0.9231, 0.5753, 0.9277, 0.5753, 0.9386, 0.5753, 0.9294, 0.5753, 0.9168, 0.5753, 0.9231, 0.5753, 0.9294, 0.5753, 0.9168, 0.5753, 0.9058, 0.5753, 0.9105, 0.5753, 0.9042, 0.5753, 0.8949, 0.5753, 0.9105, 0.5753, 0.9168, 0.5753, 0.9168, 0.5753, 0.9042, 0.4911, 0.9168, 0.4911, 0.9294, 0.4911, 0.9386, 0.4911, 0.942, 0.4911, 0.9386, 0.4911, 0.9294, 0.4911, 0.9168, 0.4911, 0.9042, 0.4911, 0.8949, 0.4911, 0.8915, 0.4911, 0.8949, 0.4911, 0.9042, 0.6085, 0.8747, 0.6174, 0.8747, 0.6174, 0.8579, 0.6085, 0.8747, 0.591, 0.8747, 0.591, 0.9327, 0.6085, 0.9327, 0.5837, 0.8747, 0.591, 0.8747, 0.591, 0.9327, 0.5837, 0.9327, 0.591, 0.8747, 0.6085, 0.8747, 0.6085, 0.9327, 0.591, 0.9327, 0.5837, 0.9327, 0.5837, 0.9327, 0.5837, 0.8747, 0.5837, 0.8747, 0.6263, 0.8747, 0.6263, 0.9327, 0.6085, 0.9327, 0.6085, 0.8747, 0.591, 0.8747, 0.5837, 0.8747, 0.5837, 0.9327, 0.591, 0.9327, 0.6103, 0.942, 0.6085, 0.9327, 0.591, 0.9327, 0.5981, 0.942, 0.5981, 0.942, 0.591, 0.9327, 0.5837, 0.9327, 0.593, 0.942, 0.593, 0.942, 0.5837, 0.9327, 0.591, 0.9327, 0.5981, 0.942, 0.5981, 0.942, 0.591, 0.9327, 0.6085, 0.9327, 0.6103, 0.942, 0.6263, 0.9327, 0.6244, 0.942, 0.6103, 0.942, 0.6085, 0.9327, 0.5837, 0.9327, 0.593, 0.942, 0.593, 0.942, 0.5837, 0.9327, 0.5837, 0.8747, 0.6169, 0.8581, 0.5837, 0.8747, 0.651, 0.8579, 0.651, 0.8579, 0.6263, 0.8747, 0.6085, 0.8747, 0.5837, 0.8579, 0.5837, 0.8579, 0.6244, 0.942, 0.6263, 0.9327, 0.6085, 0.9327, 0.6103, 0.942, 0.6263, 0.9327, 0.6263, 0.8747, 0.6085, 0.8747, 0.6085, 0.9327, 0.1816, 0.9607, 0.4106, 0.9607, 0.4106, 0.9508, 0.1816, 0.9508, 0.1816, 0.9508, 0.4106, 0.9508, 0.4106, 0.9508, 0.1816, 0.9508, 0.1816, 0.9508, 0.4106, 0.9508, 0.4106, 0.9607, 0.1816, 0.9607, 0.1816, 0.9607, 0.4106, 0.9607, 0.4106, 0.9707, 0.1816, 0.9707, 0.1816, 0.9607, 0.1816, 0.9508, 0.1816, 0.9508, 0.1816, 0.9607, 0.1816, 0.9707, 0.1816, 0.9707, 0.1816, 0.9707, 0.4106, 0.9707, 0.4106, 0.9607, 0.1816, 0.9607, 0.1816, 0.9707, 0.4106, 0.9707, 0.4106, 0.9707, 0.1816, 0.9707, 0.5921, 0.9673, 0.6426, 0.9673, 0.6426, 0.9673, 0.5921, 0.9673, 0.6426, 0.9673, 0.6426, 0.942, 0.6426, 0.942, 0.6426, 0.9673, 0.6426, 0.942, 0.5921, 0.942, 0.5921, 0.942, 0.6426, 0.942, 0.5921, 0.942, 0.5921, 0.9673, 0.5921, 0.9673, 0.5921, 0.942, 0.5921, 0.9673, 0.6426, 0.9673, 0.6426, 0.942, 0.5921, 0.942, 0.5921, 0.942, 0.6426, 0.942, 0.6426, 0.9673, 0.5921, 0.9673])
me_cube_002.materials.append(mat_material_texture)
me_cube_002.use_remesh_preserve_volume = False
me_cube_002.use_remesh_preserve_attributes = False
me_cube_002.use_mirror_vertex_groups = False
me_cube_002.update()
me_cube = bpy.data.meshes.new('Cube')
me_cube.from_pydata([(1.198, -0.007486, 0.02657), (1.101, -0.01204, 0.02763), (1.257, 0.0, 0.0176), (1.05, -0.01072, 0.0), (-0.23, 0.2851, -0.45), (-0.23, 0.3, -0.4346), (-0.23, 0.2956, -0.4453), (-0.2, 0.2851, -0.442), (-0.2077, 0.3, -0.4286), (-0.2024, 0.2956, -0.4379), (-0.178, 0.2851, -0.42), (-0.1914, 0.3, -0.4123), (-0.1821, 0.2956, -0.4176), (-0.17, 0.2851, -0.39), (-0.1854, 0.3, -0.39), (-0.1747, 0.2956, -0.39), (-0.178, 0.2851, -0.36), (-0.1914, 0.3, -0.3677), (-0.1821, 0.2956, -0.3624), (-0.2, 0.2851, -0.338), (-0.2077, 0.3, -0.3514), (-0.2024, 0.2956, -0.3421), (-0.23, 0.2851, -0.33), (-0.23, 0.3, -0.3454), (-0.23, 0.2956, -0.3347), (-0.26, 0.2851, -0.338), (-0.2523, 0.3, -0.3514), (-0.2576, 0.2956, -0.3421), (-0.282, 0.2851, -0.36), (-0.2686, 0.3, -0.3677), (-0.2779, 0.2956, -0.3624), (-0.29, 0.2851, -0.39), (-0.2746, 0.3, -0.39), (-0.2853, 0.2956, -0.39), (-0.282, 0.2851, -0.42), (-0.2686, 0.3, -0.4123), (-0.2779, 0.2956, -0.4176), (-0.26, 0.2851, -0.442), (-0.2523, 0.3, -0.4286), (-0.2576, 0.2956, -0.4379), (-0.242, 0.29, -0.4107), (-0.2507, 0.29, -0.402), (-0.2539, 0.29, -0.39), (-0.2507, 0.29, -0.378), (-0.242, 0.29, -0.3693), (-0.23, 0.29, -0.3661), (-0.218, 0.29, -0.3693), (-0.2093, 0.29, -0.378), (-0.2061, 0.29, -0.39), (-0.2093, 0.29, -0.402), (-0.218, 0.29, -0.4107), (-0.23, 0.29, -0.4139), (-0.23, 0.29, -0.4139), (-0.218, 0.29, -0.4107), (-0.2093, 0.29, -0.402), (-0.2061, 0.29, -0.39), (-0.2093, 0.29, -0.378), (-0.218, 0.29, -0.3693), (-0.23, 0.29, -0.3661), (-0.242, 0.29, -0.3693), (-0.2507, 0.29, -0.378), (-0.2539, 0.29, -0.39), (-0.2507, 0.29, -0.402), (-0.242, 0.29, -0.4107), (-0.23, 0.2955, -0.4139), (-0.23, 0.3, -0.4186), (-0.2157, 0.3, -0.4147), (-0.218, 0.2955, -0.4107), (-0.2053, 0.3, -0.4043), (-0.2093, 0.2955, -0.402), (-0.2014, 0.3, -0.39), (-0.2061, 0.2955, -0.39), (-0.2053, 0.3, -0.3757), (-0.2093, 0.2955, -0.378), (-0.2157, 0.3, -0.3653), (-0.218, 0.2955, -0.3693), (-0.23, 0.3, -0.3614), (-0.23, 0.2955, -0.3661), (-0.2443, 0.3, -0.3653), (-0.242, 0.2955, -0.3693), (-0.2547, 0.3, -0.3757), (-0.2507, 0.2955, -0.378), (-0.2586, 0.3, -0.39), (-0.2539, 0.2955, -0.39), (-0.2547, 0.3, -0.4043), (-0.2507, 0.2955, -0.402), (-0.2443, 0.3, -0.4147), (-0.242, 0.2955, -0.4107), (-0.23, 0.28, -0.45), (-0.2, 0.28, -0.442), (-0.178, 0.28, -0.42), (-0.17, 0.28, -0.39), (-0.178, 0.28, -0.36), (-0.2, 0.28, -0.338), (-0.23, 0.28, -0.33), (-0.26, 0.28, -0.338), (-0.282, 0.28, -0.36), (-0.29, 0.28, -0.39), (-0.282, 0.28, -0.42), (-0.26, 0.28, -0.442), (-0.23, 0.2749, -0.45), (-0.23, 0.26, -0.4346), (-0.23, 0.2644, -0.4453), (-0.2, 0.2749, -0.442), (-0.2077, 0.26, -0.4286), (-0.2024, 0.2644, -0.4379), (-0.178, 0.2749, -0.42), (-0.1914, 0.26, -0.4123), (-0.1821, 0.2644, -0.4176), (-0.17, 0.2749, -0.39), (-0.1854, 0.26, -0.39), (-0.1747, 0.2644, -0.39), (-0.178, 0.2749, -0.36), (-0.1914, 0.26, -0.3677), (-0.1821, 0.2644, -0.3624), (-0.2, 0.2749, -0.338), (-0.2077, 0.26, -0.3514), (-0.2024, 0.2644, -0.3421), (-0.23, 0.2749, -0.33), (-0.23, 0.26, -0.3454), (-0.23, 0.2644, -0.3347), (-0.26, 0.2749, -0.338), (-0.2523, 0.26, -0.3514), (-0.2576, 0.2644, -0.3421), (-0.282, 0.2749, -0.36), (-0.2686, 0.26, -0.3677), (-0.2779, 0.2644, -0.3624), (-0.29, 0.2749, -0.39), (-0.2746, 0.26, -0.39), (-0.2853, 0.2644, -0.39), (-0.282, 0.2749, -0.42), (-0.2686, 0.26, -0.4123), (-0.2779, 0.2644, -0.4176), (-0.26, 0.2749, -0.442), (-0.2523, 0.26, -0.4286), (-0.2576, 0.2644, -0.4379), (-0.242, 0.27, -0.4107), (-0.2507, 0.27, -0.402), (-0.2539, 0.27, -0.39), (-0.2507, 0.27, -0.378), (-0.242, 0.27, -0.3693), (-0.23, 0.27, -0.3661), (-0.218, 0.27, -0.3693), (-0.2093, 0.27, -0.378), (-0.2061, 0.27, -0.39), (-0.2093, 0.27, -0.402), (-0.218, 0.27, -0.4107), (-0.23, 0.27, -0.4139), (-0.23, 0.27, -0.4139), (-0.218, 0.27, -0.4107), (-0.2093, 0.27, -0.402), (-0.2061, 0.27, -0.39), (-0.2093, 0.27, -0.378), (-0.218, 0.27, -0.3693), (-0.23, 0.27, -0.3661), (-0.242, 0.27, -0.3693), (-0.2507, 0.27, -0.378), (-0.2539, 0.27, -0.39), (-0.2507, 0.27, -0.402), (-0.242, 0.27, -0.4107), (-0.23, 0.2645, -0.4139), (-0.23, 0.26, -0.4186), (-0.2157, 0.26, -0.4147), (-0.218, 0.2645, -0.4107), (-0.2053, 0.26, -0.4043), (-0.2093, 0.2645, -0.402), (-0.2014, 0.26, -0.39), (-0.2061, 0.2645, -0.39), (-0.2053, 0.26, -0.3757), (-0.2093, 0.2645, -0.378), (-0.2157, 0.26, -0.3653), (-0.218, 0.2645, -0.3693), (-0.23, 0.26, -0.3614), (-0.23, 0.2645, -0.3661), (-0.2443, 0.26, -0.3653), (-0.242, 0.2645, -0.3693), (-0.2547, 0.26, -0.3757), (-0.2507, 0.2645, -0.378), (-0.2586, 0.26, -0.39), (-0.2539, 0.2645, -0.39), (-0.2547, 0.26, -0.4043), (-0.2507, 0.2645, -0.402), (-0.2443, 0.26, -0.4147), (-0.242, 0.2645, -0.4107), (-0.237, 0.27, -0.3941), (-0.237, 0.27, -0.3859), (-0.23, 0.27, -0.3819), (-0.223, 0.27, -0.3859), (-0.223, 0.27, -0.3941), (-0.23, 0.27, -0.3981), (-0.23, 0.25, -0.3981), (-0.223, 0.25, -0.3941), (-0.223, 0.25, -0.3859), (-0.23, 0.25, -0.3819), (-0.237, 0.25, -0.3859), (-0.237, 0.25, -0.3941), (-0.24, 0.2354, -0.4), (-0.24, 0.25, -0.4), (-0.22, 0.25, -0.4), (-0.22, 0.2354, -0.4), (-0.24, 0.2354, -0.3936), (-0.24, 0.25, -0.38), (-0.22, 0.25, -0.38), (-0.22, 0.2354, -0.3936), (-0.24, 0.2402, -0.3891), (-0.24, 0.2451, -0.3845), (-0.22, 0.2451, -0.3845), (-0.22, 0.2402, -0.3891), (-0.105, 0.1339, -0.005683), (-0.105, 0.1461, 0.0), (-0.28, 0.04, 0.0), (-0.13, 0.14, 0.0), (0.3, 0.14, 0.0), (0.76, 0.1, 0.0), (1.05, 0.07, 0.0), (1.05, 0.01072, 0.0), (1.28, 0.02, 0.0), (1.05, 0.07, 0.0), (1.198, 0.007486, 0.02657), (1.101, 0.01204, 0.02763), (1.287, 0.006764, 0.08), (1.173, 0.0155, 0.08), (1.059, 0.01612, 0.08), (1.303, 0.00715, 0.2), (1.183, 0.01639, 0.2), (1.063, 0.01704, 0.2), (1.296, 0.006377, 0.28), (1.189, 0.01462, 0.28), (1.081, 0.0152, 0.28), (1.286, 0.005218, 0.32), (1.199, 0.01196, 0.32), (1.111, 0.01244, 0.32), (1.263, 0.002899, 0.36), (1.215, 0.006643, 0.36), (1.166, 0.006909, 0.36), (-0.1883, 0.2148, -0.2738), (-0.2083, 0.2148, -0.2738), (-0.2083, 0.21, -0.2783), (-0.1883, 0.21, -0.2783), (-0.1963, 0.2166, -0.2633), (-0.1963, 0.2044, -0.2746), (-0.13, 0.14, 0.0), (-0.2213, 0.2105, -0.2689), (-0.08, 0.14, 0.0), (-0.1713, 0.2105, -0.2689), (-0.1983, 0.21, -0.2783), (-0.2099, 0.2115, -0.2839), (-0.1999, 0.2115, -0.2839), (-0.1899, 0.2115, -0.2839), (-0.03, 0.73, 0.04389), (0.0, 0.73, 0.04389), (-0.02, 0.73, 0.05389), (-0.01, 0.73, 0.05389), (-0.01, 0.73, 0.03389), (-0.02, 0.73, 0.03389), (-0.23, -0.2851, -0.45), (-0.23, -0.3, -0.4346), (-0.23, -0.2956, -0.4453), (-0.2, -0.2851, -0.442), (-0.2077, -0.3, -0.4286), (-0.2024, -0.2956, -0.4379), (-0.178, -0.2851, -0.42), (-0.1914, -0.3, -0.4123), (-0.1821, -0.2956, -0.4176), (-0.17, -0.2851, -0.39), (-0.1854, -0.3, -0.39), (-0.1747, -0.2956, -0.39), (-0.178, -0.2851, -0.36), (-0.1914, -0.3, -0.3677), (-0.1821, -0.2956, -0.3624), (-0.2, -0.2851, -0.338), (-0.2077, -0.3, -0.3514), (-0.2024, -0.2956, -0.3421), (-0.23, -0.2851, -0.33), (-0.23, -0.3, -0.3454), (-0.23, -0.2956, -0.3347), (-0.26, -0.2851, -0.338), (-0.2523, -0.3, -0.3514), (-0.2576, -0.2956, -0.3421), (-0.282, -0.2851, -0.36), (-0.2686, -0.3, -0.3677), (-0.2779, -0.2956, -0.3624), (-0.29, -0.2851, -0.39), (-0.2746, -0.3, -0.39), (-0.2853, -0.2956, -0.39), (-0.282, -0.2851, -0.42), (-0.2686, -0.3, -0.4123), (-0.2779, -0.2956, -0.4176), (-0.26, -0.2851, -0.442), (-0.2523, -0.3, -0.4286), (-0.2576, -0.2956, -0.4379), (-0.242, -0.29, -0.4107), (-0.2507, -0.29, -0.402), (-0.2539, -0.29, -0.39), (-0.2507, -0.29, -0.378), (-0.242, -0.29, -0.3693), (-0.23, -0.29, -0.3661), (-0.218, -0.29, -0.3693), (-0.2093, -0.29, -0.378), (-0.2061, -0.29, -0.39), (-0.2093, -0.29, -0.402), (-0.218, -0.29, -0.4107), (-0.23, -0.29, -0.4139), (-0.23, -0.29, -0.4139), (-0.218, -0.29, -0.4107), (-0.2093, -0.29, -0.402), (-0.2061, -0.29, -0.39), (-0.2093, -0.29, -0.378), (-0.218, -0.29, -0.3693), (-0.23, -0.29, -0.3661), (-0.242, -0.29, -0.3693), (-0.2507, -0.29, -0.378), (-0.2539, -0.29, -0.39), (-0.2507, -0.29, -0.402), (-0.242, -0.29, -0.4107), (-0.23, -0.2955, -0.4139), (-0.23, -0.3, -0.4186), (-0.2157, -0.3, -0.4147), (-0.218, -0.2955, -0.4107), (-0.2053, -0.3, -0.4043), (-0.2093, -0.2955, -0.402), (-0.2014, -0.3, -0.39), (-0.2061, -0.2955, -0.39), (-0.2053, -0.3, -0.3757), (-0.2093, -0.2955, -0.378), (-0.2157, -0.3, -0.3653), (-0.218, -0.2955, -0.3693), (-0.23, -0.3, -0.3614), (-0.23, -0.2955, -0.3661), (-0.2443, -0.3, -0.3653), (-0.242, -0.2955, -0.3693), (-0.2547, -0.3, -0.3757), (-0.2507, -0.2955, -0.378), (-0.2586, -0.3, -0.39), (-0.2539, -0.2955, -0.39), (-0.2547, -0.3, -0.4043), (-0.2507, -0.2955, -0.402), (-0.2443, -0.3, -0.4147), (-0.242, -0.2955, -0.4107), (-0.23, -0.28, -0.45), (-0.2, -0.28, -0.442), (-0.178, -0.28, -0.42), (-0.17, -0.28, -0.39), (-0.178, -0.28, -0.36), (-0.2, -0.28, -0.338), (-0.23, -0.28, -0.33), (-0.26, -0.28, -0.338), (-0.282, -0.28, -0.36), (-0.29, -0.28, -0.39), (-0.282, -0.28, -0.42), (-0.26, -0.28, -0.442), (-0.23, -0.2749, -0.45), (-0.23, -0.26, -0.4346), (-0.23, -0.2644, -0.4453), (-0.2, -0.2749, -0.442), (-0.2077, -0.26, -0.4286), (-0.2024, -0.2644, -0.4379), (-0.178, -0.2749, -0.42), (-0.1914, -0.26, -0.4123), (-0.1821, -0.2644, -0.4176), (-0.17, -0.2749, -0.39), (-0.1854, -0.26, -0.39), (-0.1747, -0.2644, -0.39), (-0.178, -0.2749, -0.36), (-0.1914, -0.26, -0.3677), (-0.1821, -0.2644, -0.3624), (-0.2, -0.2749, -0.338), (-0.2077, -0.26, -0.3514), (-0.2024, -0.2644, -0.3421), (-0.23, -0.2749, -0.33), (-0.23, -0.26, -0.3454), (-0.23, -0.2644, -0.3347), (-0.26, -0.2749, -0.338), (-0.2523, -0.26, -0.3514), (-0.2576, -0.2644, -0.3421), (-0.282, -0.2749, -0.36), (-0.2686, -0.26, -0.3677), (-0.2779, -0.2644, -0.3624), (-0.29, -0.2749, -0.39), (-0.2746, -0.26, -0.39), (-0.2853, -0.2644, -0.39), (-0.282, -0.2749, -0.42), (-0.2686, -0.26, -0.4123), (-0.2779, -0.2644, -0.4176), (-0.26, -0.2749, -0.442), (-0.2523, -0.26, -0.4286), (-0.2576, -0.2644, -0.4379), (-0.242, -0.27, -0.4107), (-0.2507, -0.27, -0.402), (-0.2539, -0.27, -0.39), (-0.2507, -0.27, -0.378), (-0.242, -0.27, -0.3693), (-0.23, -0.27, -0.3661), (-0.218, -0.27, -0.3693), (-0.2093, -0.27, -0.378), (-0.2061, -0.27, -0.39), (-0.2093, -0.27, -0.402), (-0.218, -0.27, -0.4107), (-0.23, -0.27, -0.4139), (-0.23, -0.27, -0.4139), (-0.218, -0.27, -0.4107), (-0.2093, -0.27, -0.402), (-0.2061, -0.27, -0.39), (-0.2093, -0.27, -0.378), (-0.218, -0.27, -0.3693), (-0.23, -0.27, -0.3661), (-0.242, -0.27, -0.3693), (-0.2507, -0.27, -0.378), (-0.2539, -0.27, -0.39), (-0.2507, -0.27, -0.402), (-0.242, -0.27, -0.4107), (-0.23, -0.2645, -0.4139), (-0.23, -0.26, -0.4186), (-0.2157, -0.26, -0.4147), (-0.218, -0.2645, -0.4107), (-0.2053, -0.26, -0.4043), (-0.2093, -0.2645, -0.402), (-0.2014, -0.26, -0.39), (-0.2061, -0.2645, -0.39), (-0.2053, -0.26, -0.3757), (-0.2093, -0.2645, -0.378), (-0.2157, -0.26, -0.3653), (-0.218, -0.2645, -0.3693), (-0.23, -0.26, -0.3614), (-0.23, -0.2645, -0.3661), (-0.2443, -0.26, -0.3653), (-0.242, -0.2645, -0.3693), (-0.2547, -0.26, -0.3757), (-0.2507, -0.2645, -0.378), (-0.2586, -0.26, -0.39), (-0.2539, -0.2645, -0.39), (-0.2547, -0.26, -0.4043), (-0.2507, -0.2645, -0.402), (-0.2443, -0.26, -0.4147), (-0.242, -0.2645, -0.4107), (-0.237, -0.27, -0.3941), (-0.237, -0.27, -0.3859), (-0.23, -0.27, -0.3819), (-0.223, -0.27, -0.3859), (-0.223, -0.27, -0.3941), (-0.23, -0.27, -0.3981), (-0.23, -0.25, -0.3981), (-0.223, -0.25, -0.3941), (-0.223, -0.25, -0.3859), (-0.23, -0.25, -0.3819), (-0.237, -0.25, -0.3859), (-0.237, -0.25, -0.3941), (-0.24, -0.2354, -0.4), (-0.24, -0.25, -0.4), (-0.22, -0.25, -0.4), (-0.22, -0.2354, -0.4), (-0.24, -0.2354, -0.3936), (-0.24, -0.25, -0.38), (-0.22, -0.25, -0.38), (-0.22, -0.2354, -0.3936), (-0.24, -0.2402, -0.3891), (-0.24, -0.2451, -0.3845), (-0.22, -0.2451, -0.3845), (-0.22, -0.2402, -0.3891), (-0.105, -0.1339, -0.005683), (-0.105, -0.1461, 0.0), (-0.28, -1.49e-08, -0.09), (-0.28, -0.04, 0.0), (-0.28, 0.04, 0.0), (-0.28, 0.0, 0.0), (-0.13, -2.401e-09, 0.0), (-0.13, -0.14, 0.0), (0.3, -0.14, 0.0), (0.3, -6.517e-09, 0.0), (0.76, -0.1, 0.0), (0.76, -9.79e-09, 0.0), (1.05, -0.07, 0.0), (1.05, -0.01072, 0.0), (1.28, -0.02, 0.0), (1.05, -0.07, 0.0), (1.0, 0.0, 0.0), (1.28, 1.49e-08, 0.0), (1.257, 0.0, 0.0176), (1.35, -4.899e-18, 0.08), (1.0, -4.899e-18, 0.08), (1.37, -1.225e-17, 0.2), (1.0, -1.225e-17, 0.2), (1.355, -1.715e-17, 0.28), (1.025, -1.715e-17, 0.28), (1.335, -1.959e-17, 0.32), (1.065, -1.959e-17, 0.32), (1.291, -2.204e-17, 0.36), (1.141, -2.204e-17, 0.36), (-0.1883, -0.2148, -0.2738), (-0.2083, -0.2148, -0.2738), (-0.2083, -0.21, -0.2783), (-0.1883, -0.21, -0.2783), (-0.1963, -0.2166, -0.2633), (-0.1963, -0.2044, -0.2746), (-0.13, -0.14, 0.0), (-0.2213, -0.2105, -0.2689), (-0.08, -0.14, 0.0), (-0.1713, -0.2105, -0.2689), (-0.1983, -0.21, -0.2783), (-0.2099, -0.2115, -0.2839), (-0.1999, -0.2115, -0.2839), (-0.1899, -0.2115, -0.2839), (-0.01576, 0.0, -0.2515), (-0.02576, 0.0, -0.2515), (-0.02735, 0.0, -0.257), (-0.01735, 0.0, -0.257), (-0.274, 0.0, -0.08391), (-0.264, 0.0, -0.08391), (-0.2756, 0.0, -0.08945), (-0.2656, 0.0, -0.08945), (-0.03, 0.0, -0.25), (-0.03, -0.73, 0.04389), (0.0, -0.73, 0.04389), (0.0, 0.0, -0.25), (-0.02, -0.73, 0.05389), (-0.01, -0.73, 0.05389), (-0.01, -0.73, 0.03389), (-0.02, -0.73, 0.03389), (-0.01, 0.0, -0.24), (-0.02, 0.0, -0.24), (-0.02, 0.0, -0.26), (-0.01, 0.0, -0.26), (1.05, -0.01072, 0.0), (1.0, 0.0, 0.0), (1.198, -0.007486, 0.02657), (1.101, -0.01204, 0.02763), (1.257, 0.0, 0.0176), (1.287, -0.006764, 0.08), (1.35, -4.899e-18, 0.08), (1.173, -0.0155, 0.08), (1.059, -0.01612, 0.08), (1.0, -4.899e-18, 0.08), (1.303, -0.00715, 0.2), (1.37, -1.225e-17, 0.2), (1.183, -0.01639, 0.2), (1.063, -0.01704, 0.2), (1.0, -1.225e-17, 0.2), (1.296, -0.006377, 0.28), (1.355, -1.715e-17, 0.28), (1.189, -0.01462, 0.28), (1.081, -0.0152, 0.28), (1.025, -1.715e-17, 0.28), (1.286, -0.005218, 0.32), (1.335, -1.959e-17, 0.32), (1.199, -0.01196, 0.32), (1.111, -0.01244, 0.32), (1.065, -1.959e-17, 0.32), (1.263, -0.002899, 0.36), (1.291, -2.204e-17, 0.36), (1.215, -0.006643, 0.36), (1.166, -0.006909, 0.36), (1.141, -2.204e-17, 0.36), (1.263, 0.002899, 0.36), (1.215, 0.006643, 0.36), (1.166, 0.006909, 0.36), (1.263, -0.002899, 0.36), (1.291, -2.204e-17, 0.36), (1.215, -0.006643, 0.36), (1.166, -0.006909, 0.36), (1.141, -2.204e-17, 0.36), (-0.28, -1.49e-08, -0.09), (-0.03, -1.25e-08, -0.26), (-0.28, -0.04, 0.0), (1.28, -0.02, 0.0), (1.28, -1.49e-08, 0.0), (-0.13, -0.14, 0.0), (0.3, -0.14, 0.0), (0.3, -8.385e-09, -0.26), (0.76, -0.1, 0.0), (0.76, -5.111e-09, -0.2), (1.05, -0.07, 0.0), (1.05, -2.95e-09, -0.12), (1.28, 0.02, 0.0), (-0.13, 0.14, 0.0), (0.3, 0.14, 0.0), (0.76, 0.1, 0.0), (1.05, 0.07, 0.0), (-0.28, -1.49e-08, -0.09), (-0.03, -1.25e-08, -0.26), (1.28, -1.49e-08, 0.0), (0.3, -8.385e-09, -0.26), (0.76, -5.111e-09, -0.2), (1.05, -2.95e-09, -0.12)], [(0, 2), (0, 1), (1, 3), (216, 217), (216, 476), (473, 474), (473, 476)], [(99, 37, 4, 88), (90, 10, 13, 91), (91, 13, 16, 92), (92, 16, 19, 93), (93, 19, 22, 94), (94, 22, 25, 95), (95, 25, 28, 96), (96, 28, 31, 97), (97, 31, 34, 98), (98, 34, 37, 99), (89, 7, 10, 90), (86, 65, 5, 38), (7, 4, 6, 9), (9, 6, 5, 8), (10, 7, 9, 12), (12, 9, 8, 11), (13, 10, 12, 15), (15, 12, 11, 14), (16, 13, 15, 18), (18, 15, 14, 17), (19, 16, 18, 21), (21, 18, 17, 20), (22, 19, 21, 24), (24, 21, 20, 23), (25, 22, 24, 27), (27, 24, 23, 26), (28, 25, 27, 30), (30, 27, 26, 29), (31, 28, 30, 33), (33, 30, 29, 32), (34, 31, 33, 36), (36, 33, 32, 35), (37, 34, 36, 39), (39, 36, 35, 38), (4, 37, 39, 6), (6, 39, 38, 5), (88, 4, 7, 89), (64, 87, 63, 52), (69, 67, 53, 54), (71, 69, 54, 55), (73, 71, 55, 56), (75, 73, 56, 57), (77, 75, 57, 58), (79, 77, 58, 59), (81, 79, 59, 60), (83, 81, 60, 61), (85, 83, 61, 62), (87, 85, 62, 63), (67, 64, 52, 53), (50, 51, 40, 41, 42, 43, 44, 45, 46, 47, 48, 49), (84, 86, 38, 35), (82, 84, 35, 32), (80, 82, 32, 29), (78, 80, 29, 26), (76, 78, 26, 23), (74, 76, 23, 20), (72, 74, 20, 17), (70, 72, 17, 14), (68, 70, 14, 11), (66, 68, 11, 8), (64, 67, 66, 65), (67, 69, 68, 66), (69, 71, 70, 68), (71, 73, 72, 70), (73, 75, 74, 72), (75, 77, 76, 74), (77, 79, 78, 76), (79, 81, 80, 78), (81, 83, 82, 80), (83, 85, 84, 82), (85, 87, 86, 84), (87, 64, 65, 86), (65, 66, 8, 5), (99, 88, 100, 133), (90, 91, 109, 106), (91, 92, 112, 109), (92, 93, 115, 112), (93, 94, 118, 115), (94, 95, 121, 118), (95, 96, 124, 121), (96, 97, 127, 124), (97, 98, 130, 127), (98, 99, 133, 130), (89, 90, 106, 103), (182, 134, 101, 161), (103, 105, 102, 100), (105, 104, 101, 102), (106, 108, 105, 103), (108, 107, 104, 105), (109, 111, 108, 106), (111, 110, 107, 108), (112, 114, 111, 109), (114, 113, 110, 111), (115, 117, 114, 112), (117, 116, 113, 114), (118, 120, 117, 115), (120, 119, 116, 117), (121, 123, 120, 118), (123, 122, 119, 120), (124, 126, 123, 121), (126, 125, 122, 123), (127, 129, 126, 124), (129, 128, 125, 126), (130, 132, 129, 127), (132, 131, 128, 129), (133, 135, 132, 130), (135, 134, 131, 132), (100, 102, 135, 133), (102, 101, 134, 135), (88, 89, 103, 100), (160, 148, 159, 183), (165, 150, 149, 163), (167, 151, 150, 165), (169, 152, 151, 167), (171, 153, 152, 169), (173, 154, 153, 171), (175, 155, 154, 173), (177, 156, 155, 175), (179, 157, 156, 177), (181, 158, 157, 179), (183, 159, 158, 181), (163, 149, 148, 160), (146, 145, 144, 143, 142, 141, 140, 139, 138, 137, 136, 147), (180, 131, 134, 182), (178, 128, 131, 180), (176, 125, 128, 178), (174, 122, 125, 176), (172, 119, 122, 174), (170, 116, 119, 172), (168, 113, 116, 170), (166, 110, 113, 168), (164, 107, 110, 166), (162, 104, 107, 164), (160, 161, 162, 163), (163, 162, 164, 165), (165, 164, 166, 167), (167, 166, 168, 169), (169, 168, 170, 171), (171, 170, 172, 173), (173, 172, 174, 175), (175, 174, 176, 177), (177, 176, 178, 179), (179, 178, 180, 181), (181, 180, 182, 183), (183, 182, 161, 160), (161, 101, 104, 162), (184, 189, 190, 195), (185, 184, 195, 194), (188, 187, 192, 191), (189, 188, 191, 190), (186, 185, 194, 193), (187, 186, 193, 192), (200, 204, 205, 201, 197, 196), (201, 202, 198, 197), (202, 206, 207, 203, 199, 198), (203, 200, 196, 199), (196, 197, 198, 199), (206, 202, 201, 205), (203, 207, 204, 200), (240, 244, 243, 208), (240, 238, 244), (465, 211, 210, 464), (464, 210, 461), (468, 212, 211, 465), (470, 213, 212, 468), (215, 214, 213, 470, 475), (222, 475, 479), (219, 215, 222), (477, 218, 220), (218, 219, 221), (215, 475, 222), (478, 223, 480), (478, 220, 223), (220, 224, 223), (220, 221, 224), (221, 222, 224), (224, 222, 225), (222, 479, 225), (225, 479, 481), (480, 226, 482), (480, 223, 226), (223, 227, 226), (223, 224, 227), (224, 225, 227), (227, 225, 228), (225, 481, 228), (228, 481, 483), (482, 229, 484), (482, 226, 229), (226, 230, 229), (226, 227, 230), (227, 228, 230), (230, 228, 231), (228, 483, 231), (231, 483, 485), (484, 232, 486), (484, 229, 232), (229, 233, 232), (229, 230, 233), (230, 231, 233), (233, 231, 234), (231, 485, 234), (234, 485, 487), (218, 221, 220), (477, 220, 478), (221, 219, 222), (245, 247, 504, 503), (238, 245, 503, 502), (248, 238, 502, 505), (206, 205, 236, 235), (236, 237, 242), (239, 242, 241, 209), (235, 236, 239), (237, 245, 238, 240), (242, 240, 208, 241), (244, 239, 209, 243), (209, 241, 243), (235, 239, 244), (238, 235, 244), (239, 236, 242), (237, 240, 242), (207, 206, 235, 248), (204, 207, 248, 247, 246), (247, 248, 505, 504), (248, 235, 238), (236, 246, 237), (246, 247, 509, 508), (205, 204, 246, 236), (237, 246, 508, 506), (247, 245, 507, 509), (245, 237, 506, 507), (521, 253, 250, 513), (510, 249, 254, 520), (520, 254, 253, 521), (249, 251, 252, 250, 253, 254), (518, 252, 251, 519), (513, 250, 252, 518), (519, 251, 249, 510), (350, 339, 255, 288), (341, 342, 264, 261), (342, 343, 267, 264), (343, 344, 270, 267), (344, 345, 273, 270), (345, 346, 276, 273), (346, 347, 279, 276), (347, 348, 282, 279), (348, 349, 285, 282), (349, 350, 288, 285), (340, 341, 261, 258), (337, 289, 256, 316), (258, 260, 257, 255), (260, 259, 256, 257), (261, 263, 260, 258), (263, 262, 259, 260), (264, 266, 263, 261), (266, 265, 262, 263), (267, 269, 266, 264), (269, 268, 265, 266), (270, 272, 269, 267), (272, 271, 268, 269), (273, 275, 272, 270), (275, 274, 271, 272), (276, 278, 275, 273), (278, 277, 274, 275), (279, 281, 278, 276), (281, 280, 277, 278), (282, 284, 281, 279), (284, 283, 280, 281), (285, 287, 284, 282), (287, 286, 283, 284), (288, 290, 287, 285), (290, 289, 286, 287), (255, 257, 290, 288), (257, 256, 289, 290), (339, 340, 258, 255), (315, 303, 314, 338), (320, 305, 304, 318), (322, 306, 305, 320), (324, 307, 306, 322), (326, 308, 307, 324), (328, 309, 308, 326), (330, 310, 309, 328), (332, 311, 310, 330), (334, 312, 311, 332), (336, 313, 312, 334), (338, 314, 313, 336), (318, 304, 303, 315), (301, 300, 299, 298, 297, 296, 295, 294, 293, 292, 291, 302), (335, 286, 289, 337), (333, 283, 286, 335), (331, 280, 283, 333), (329, 277, 280, 331), (327, 274, 277, 329), (325, 271, 274, 327), (323, 268, 271, 325), (321, 265, 268, 323), (319, 262, 265, 321), (317, 259, 262, 319), (315, 316, 317, 318), (318, 317, 319, 320), (320, 319, 321, 322), (322, 321, 323, 324), (324, 323, 325, 326), (326, 325, 327, 328), (328, 327, 329, 330), (330, 329, 331, 332), (332, 331, 333, 334), (334, 333, 335, 336), (336, 335, 337, 338), (338, 337, 316, 315), (316, 256, 259, 317), (350, 384, 351, 339), (341, 357, 360, 342), (342, 360, 363, 343), (343, 363, 366, 344), (344, 366, 369, 345), (345, 369, 372, 346), (346, 372, 375, 347), (347, 375, 378, 348), (348, 378, 381, 349), (349, 381, 384, 350), (340, 354, 357, 341), (433, 412, 352, 385), (354, 351, 353, 356), (356, 353, 352, 355), (357, 354, 356, 359), (359, 356, 355, 358), (360, 357, 359, 362), (362, 359, 358, 361), (363, 360, 362, 365), (365, 362, 361, 364), (366, 363, 365, 368), (368, 365, 364, 367), (369, 366, 368, 371), (371, 368, 367, 370), (372, 369, 371, 374), (374, 371, 370, 373), (375, 372, 374, 377), (377, 374, 373, 376), (378, 375, 377, 380), (380, 377, 376, 379), (381, 378, 380, 383), (383, 380, 379, 382), (384, 381, 383, 386), (386, 383, 382, 385), (351, 384, 386, 353), (353, 386, 385, 352), (339, 351, 354, 340), (411, 434, 410, 399), (416, 414, 400, 401), (418, 416, 401, 402), (420, 418, 402, 403), (422, 420, 403, 404), (424, 422, 404, 405), (426, 424, 405, 406), (428, 426, 406, 407), (430, 428, 407, 408), (432, 430, 408, 409), (434, 432, 409, 410), (414, 411, 399, 400), (397, 398, 387, 388, 389, 390, 391, 392, 393, 394, 395, 396), (431, 433, 385, 382), (429, 431, 382, 379), (427, 429, 379, 376), (425, 427, 376, 373), (423, 425, 373, 370), (421, 423, 370, 367), (419, 421, 367, 364), (417, 419, 364, 361), (415, 417, 361, 358), (413, 415, 358, 355), (411, 414, 413, 412), (414, 416, 415, 413), (416, 418, 417, 415), (418, 420, 419, 417), (420, 422, 421, 419), (422, 424, 423, 421), (424, 426, 425, 423), (426, 428, 427, 425), (428, 430, 429, 427), (430, 432, 431, 429), (432, 434, 433, 431), (434, 411, 412, 433), (412, 413, 355, 352), (435, 446, 441, 440), (436, 445, 446, 435), (439, 442, 443, 438), (440, 441, 442, 439), (437, 444, 445, 436), (438, 443, 444, 437), (451, 447, 448, 452, 456, 455), (452, 448, 449, 453), (453, 449, 450, 454, 458, 457), (454, 450, 447, 451), (447, 450, 449, 448), (457, 456, 452, 453), (454, 451, 455, 458), (493, 459, 496, 497), (493, 497, 491), (463, 573, 577), (465, 464, 462, 466), (464, 461, 462), (576, 572, 582), (468, 465, 466, 467), (575, 576, 582, 581), (470, 468, 467, 469), (574, 575, 581, 580), (472, 475, 470, 469, 471), (573, 574, 580, 578), (572, 579, 582), (573, 578, 577), (498, 503, 504, 500), (491, 502, 503, 498), (501, 505, 502, 491), (457, 488, 489, 456), (489, 495, 490), (492, 460, 494, 495), (488, 492, 489), (490, 493, 491, 498), (495, 494, 459, 493), (497, 496, 460, 492), (460, 496, 494), (488, 497, 492), (491, 497, 488), (492, 495, 489), (490, 495, 493), (458, 501, 488, 457), (455, 499, 500, 501, 458), (500, 504, 505, 501), (501, 491, 488), (489, 490, 499), (499, 508, 509, 500), (456, 489, 499, 455), (490, 506, 508, 499), (500, 509, 507, 498), (498, 507, 506, 490), (521, 513, 512, 516), (510, 520, 517, 511), (520, 521, 516, 517), (511, 517, 516, 512, 515, 514), (518, 519, 514, 515), (513, 518, 515, 512), (519, 510, 511, 514), (530, 531, 523), (525, 530, 522), (526, 527, 524), (524, 529, 525), (522, 530, 523), (528, 533, 532), (528, 532, 527), (527, 532, 534), (527, 534, 529), (529, 534, 530), (534, 535, 530), (530, 535, 531), (535, 536, 531), (533, 538, 537), (533, 537, 532), (532, 537, 539), (532, 539, 534), (534, 539, 535), (539, 540, 535), (535, 540, 536), (540, 541, 536), (538, 543, 542), (538, 542, 537), (537, 542, 544), (537, 544, 539), (539, 544, 540), (544, 545, 540), (540, 545, 541), (545, 546, 541), (543, 548, 547), (543, 547, 542), (542, 547, 549), (542, 549, 544), (544, 549, 545), (549, 550, 545), (545, 550, 546), (550, 551, 546), (524, 527, 529), (526, 528, 527), (529, 530, 525), (556, 552, 553, 554, 559), (556, 559, 558, 557, 555), (565, 560, 561), (563, 571, 564), (565, 561, 567, 566), (566, 567, 569, 568), (568, 569, 571, 570), (570, 571, 563), (562, 560, 565)])
me_cube.polygons.foreach_set('use_smooth', [1, 1, 1, 1, 1, 1, 1, 1, 1, 1, 1, 1, 1, 1, 1, 1, 1, 1, 1, 1, 1, 1, 1, 1, 1, 1, 1, 1, 1, 1, 1, 1, 1, 1, 1, 1, 1, 1, 1, 1, 1, 1, 1, 1, 1, 1, 1, 1, 1, 0, 1, 1, 1, 1, 1, 1, 1, 1, 1, 1, 1, 1, 1, 1, 1, 1, 1, 1, 1, 1, 1, 1, 1, 1, 1, 1, 1, 1, 1, 1, 1, 1, 1, 1, 1, 1, 1, 1, 1, 1, 1, 1, 1, 1, 1, 1, 1, 1, 1, 1, 1, 1, 1, 1, 1, 1, 1, 1, 1, 1, 1, 1, 1, 1, 1, 1, 1, 1, 1, 1, 1, 1, 0, 1, 1, 1, 1, 1, 1, 1, 1, 1, 1, 1, 1, 1, 1, 1, 1, 1, 1, 1, 1, 1, 1, 1, 0, 0, 0, 0, 0, 0, 0, 0, 0, 0, 0, 0, 0, 0, 0, 0, 0, 0, 0, 0, 1, 1, 1, 1, 1, 1, 1, 1, 1, 1, 1, 1, 1, 1, 1, 1, 1, 1, 1, 1, 1, 1, 1, 1, 1, 1, 1, 1, 1, 1, 1, 1, 1, 1, 1, 1, 1, 1, 1, 1, 0, 0, 0, 0, 0, 0, 0, 0, 0, 0, 0, 0, 0, 0, 0, 0, 0, 0, 0, 0, 0, 0, 0, 0, 0, 0, 0, 0, 0, 0, 0, 0, 1, 1, 1, 1, 1, 1, 1, 1, 1, 1, 1, 1, 1, 1, 1, 1, 1, 1, 1, 1, 1, 1, 1, 1, 1, 1, 1, 1, 1, 1, 1, 1, 1, 1, 1, 1, 1, 1, 1, 1, 1, 1, 1, 1, 1, 1, 1, 1, 1, 0, 1, 1, 1, 1, 1, 1, 1, 1, 1, 1, 1, 1, 1, 1, 1, 1, 1, 1, 1, 1, 1, 1, 1, 1, 1, 1, 1, 1, 1, 1, 1, 1, 1, 1, 1, 1, 1, 1, 1, 1, 1, 1, 1, 1, 1, 1, 1, 1, 1, 1, 1, 1, 1, 1, 1, 1, 1, 1, 1, 1, 1, 1, 1, 1, 1, 1, 1, 1, 1, 1, 1, 1, 0, 1, 1, 1, 1, 1, 1, 1, 1, 1, 1, 1, 1, 1, 1, 1, 1, 1, 1, 1, 1, 1, 1, 1, 0, 0, 0, 0, 0, 0, 0, 0, 0, 0, 0, 0, 0, 0, 0, 1, 0, 0, 1, 0, 1, 0, 1, 0, 1, 1, 1, 0, 0, 0, 0, 0, 0, 0, 0, 0, 0, 0, 0, 0, 0, 0, 0, 0, 0, 0, 0, 0, 0, 0, 0, 0, 0, 0, 0, 0, 0, 0, 0, 1, 1, 1, 1, 1, 1, 1, 1, 1, 1, 1, 1, 1, 1, 1, 1, 1, 1, 1, 1, 1, 1, 1, 1, 1, 1, 1, 1, 1, 1, 1, 1, 1, 1, 1, 1, 1, 1, 1, 1, 0, 0, 1, 1, 1, 1, 1, 1, 1])
_uv = me_cube.uv_layers.new(name='UVMap')
_uv.uv.foreach_set('vector', [0.04419, 0.9103, 0.04419, 0.9103, 0.05777, 0.9067, 0.05777, 0.9067, 0.0813, 0.9203, 0.0813, 0.9203, 0.08494, 0.9338, 0.08494, 0.9338, 0.08494, 0.9338, 0.08494, 0.9338, 0.0813, 0.9474, 0.0813, 0.9474, 0.0813, 0.9474, 0.0813, 0.9474, 0.07135, 0.9574, 0.07135, 0.9574, 0.07135, 0.9574, 0.07135, 0.9574, 0.05777, 0.961, 0.05777, 0.961, 0.05777, 0.961, 0.05777, 0.961, 0.04419, 0.9574, 0.04419, 0.9574, 0.04419, 0.9574, 0.04419, 0.9574, 0.03425, 0.9474, 0.03425, 0.9474, 0.03425, 0.9474, 0.03425, 0.9474, 0.03061, 0.9338, 0.03061, 0.9338, 0.03061, 0.9338, 0.03061, 0.9338, 0.03425, 0.9203, 0.03425, 0.9203, 0.03425, 0.9203, 0.03425, 0.9203, 0.04419, 0.9103, 0.04419, 0.9103, 0.07135, 0.9103, 0.07135, 0.9103, 0.0813, 0.9203, 0.0813, 0.9203, 0.05131, 0.9226, 0.05777, 0.9209, 0.05777, 0.9136, 0.04768, 0.9163, 0.07135, 0.9103, 0.05777, 0.9067, 0.05777, 0.9088, 0.07029, 0.9122, 0.07029, 0.9122, 0.05777, 0.9088, 0.05777, 0.9136, 0.06787, 0.9163, 0.0813, 0.9203, 0.07135, 0.9103, 0.07029, 0.9122, 0.07945, 0.9213, 0.07945, 0.9213, 0.07029, 0.9122, 0.06787, 0.9163, 0.07526, 0.9237, 0.08494, 0.9338, 0.0813, 0.9203, 0.07945, 0.9213, 0.0828, 0.9338, 0.0828, 0.9338, 0.07945, 0.9213, 0.07526, 0.9237, 0.07797, 0.9338, 0.0813, 0.9474, 0.08494, 0.9338, 0.0828, 0.9338, 0.07945, 0.9463, 0.07945, 0.9463, 0.0828, 0.9338, 0.07797, 0.9338, 0.07526, 0.9439, 0.07135, 0.9574, 0.0813, 0.9474, 0.07945, 0.9463, 0.07029, 0.9555, 0.07029, 0.9555, 0.07945, 0.9463, 0.07526, 0.9439, 0.06787, 0.9513, 0.05777, 0.961, 0.07135, 0.9574, 0.07029, 0.9555, 0.05777, 0.9589, 0.05777, 0.9589, 0.07029, 0.9555, 0.06787, 0.9513, 0.05777, 0.954, 0.04419, 0.9574, 0.05777, 0.961, 0.05777, 0.9589, 0.04526, 0.9555, 0.04526, 0.9555, 0.05777, 0.9589, 0.05777, 0.954, 0.04768, 0.9513, 0.03425, 0.9474, 0.04419, 0.9574, 0.04526, 0.9555, 0.0361, 0.9463, 0.0361, 0.9463, 0.04526, 0.9555, 0.04768, 0.9513, 0.04028, 0.9439, 0.03061, 0.9338, 0.03425, 0.9474, 0.0361, 0.9463, 0.03275, 0.9338, 0.03275, 0.9338, 0.0361, 0.9463, 0.04028, 0.9439, 0.03758, 0.9338, 0.03425, 0.9203, 0.03061, 0.9338, 0.03275, 0.9338, 0.0361, 0.9213, 0.0361, 0.9213, 0.03275, 0.9338, 0.03758, 0.9338, 0.04028, 0.9237, 0.04419, 0.9103, 0.03425, 0.9203, 0.0361, 0.9213, 0.04526, 0.9122, 0.04526, 0.9122, 0.0361, 0.9213, 0.04028, 0.9237, 0.04768, 0.9163, 0.05777, 0.9067, 0.04419, 0.9103, 0.04526, 0.9122, 0.05777, 0.9088, 0.05777, 0.9088, 0.04526, 0.9122, 0.04768, 0.9163, 0.05777, 0.9136, 0.05777, 0.9067, 0.05777, 0.9067, 0.07135, 0.9103, 0.07135, 0.9103, 0.05777, 0.923, 0.05236, 0.9245, 0.05236, 0.9245, 0.05777, 0.923, 0.06714, 0.9284, 0.06318, 0.9245, 0.06318, 0.9245, 0.06714, 0.9284, 0.06859, 0.9338, 0.06714, 0.9284, 0.06714, 0.9284, 0.06859, 0.9338, 0.06714, 0.9392, 0.06859, 0.9338, 0.06859, 0.9338, 0.06714, 0.9392, 0.06318, 0.9432, 0.06714, 0.9392, 0.06714, 0.9392, 0.06318, 0.9432, 0.05777, 0.9447, 0.06318, 0.9432, 0.06318, 0.9432, 0.05777, 0.9447, 0.05236, 0.9432, 0.05777, 0.9447, 0.05777, 0.9447, 0.05236, 0.9432, 0.0484, 0.9392, 0.05236, 0.9432, 0.05236, 0.9432, 0.0484, 0.9392, 0.04695, 0.9338, 0.0484, 0.9392, 0.0484, 0.9392, 0.04695, 0.9338, 0.0484, 0.9284, 0.04695, 0.9338, 0.04695, 0.9338, 0.0484, 0.9284, 0.05236, 0.9245, 0.0484, 0.9284, 0.0484, 0.9284, 0.05236, 0.9245, 0.06318, 0.9245, 0.05777, 0.923, 0.05777, 0.923, 0.06318, 0.9245, 0.2663, 0.6198, 0.2609, 0.6183, 0.2555, 0.6198, 0.2515, 0.6237, 0.2501, 0.6291, 0.2515, 0.6346, 0.2555, 0.6385, 0.2609, 0.64, 0.2663, 0.6385, 0.2703, 0.6346, 0.2717, 0.6291, 0.2703, 0.6237, 0.04657, 0.9274, 0.05131, 0.9226, 0.04768, 0.9163, 0.04028, 0.9237, 0.04484, 0.9338, 0.04657, 0.9274, 0.04028, 0.9237, 0.03758, 0.9338, 0.04657, 0.9403, 0.04484, 0.9338, 0.03758, 0.9338, 0.04028, 0.9439, 0.05131, 0.945, 0.04657, 0.9403, 0.04028, 0.9439, 0.04768, 0.9513, 0.05777, 0.9468, 0.05131, 0.945, 0.04768, 0.9513, 0.05777, 0.954, 0.06424, 0.945, 0.05777, 0.9468, 0.05777, 0.954, 0.06787, 0.9513, 0.06898, 0.9403, 0.06424, 0.945, 0.06787, 0.9513, 0.07526, 0.9439, 0.07071, 0.9338, 0.06898, 0.9403, 0.07526, 0.9439, 0.07797, 0.9338, 0.06898, 0.9274, 0.07071, 0.9338, 0.07797, 0.9338, 0.07526, 0.9237, 0.06424, 0.9226, 0.06898, 0.9274, 0.07526, 0.9237, 0.06787, 0.9163, 0.05777, 0.923, 0.06318, 0.9245, 0.06424, 0.9226, 0.05777, 0.9209, 0.06318, 0.9245, 0.06714, 0.9284, 0.06898, 0.9274, 0.06424, 0.9226, 0.06714, 0.9284, 0.06859, 0.9338, 0.07071, 0.9338, 0.06898, 0.9274, 0.06859, 0.9338, 0.06714, 0.9392, 0.06898, 0.9403, 0.07071, 0.9338, 0.06714, 0.9392, 0.06318, 0.9432, 0.06424, 0.945, 0.06898, 0.9403, 0.06318, 0.9432, 0.05777, 0.9447, 0.05777, 0.9468, 0.06424, 0.945, 0.05777, 0.9447, 0.05236, 0.9432, 0.05131, 0.945, 0.05777, 0.9468, 0.05236, 0.9432, 0.0484, 0.9392, 0.04657, 0.9403, 0.05131, 0.945, 0.0484, 0.9392, 0.04695, 0.9338, 0.04484, 0.9338, 0.04657, 0.9403, 0.04695, 0.9338, 0.0484, 0.9284, 0.04657, 0.9274, 0.04484, 0.9338, 0.0484, 0.9284, 0.05236, 0.9245, 0.05131, 0.9226, 0.04657, 0.9274, 0.05236, 0.9245, 0.05777, 0.923, 0.05777, 0.9209, 0.05131, 0.9226, 0.05777, 0.9209, 0.06424, 0.9226, 0.06787, 0.9163, 0.05777, 0.9136, 0.04419, 0.9103, 0.05777, 0.9067, 0.05777, 0.9067, 0.04419, 0.9103, 0.0813, 0.9203, 0.08494, 0.9338, 0.08494, 0.9338, 0.0813, 0.9203, 0.08494, 0.9338, 0.0813, 0.9474, 0.0813, 0.9474, 0.08494, 0.9338, 0.0813, 0.9474, 0.07135, 0.9574, 0.07135, 0.9574, 0.0813, 0.9474, 0.07135, 0.9574, 0.05777, 0.961, 0.05777, 0.961, 0.07135, 0.9574, 0.05777, 0.961, 0.04419, 0.9574, 0.04419, 0.9574, 0.05777, 0.961, 0.04419, 0.9574, 0.03425, 0.9474, 0.03425, 0.9474, 0.04419, 0.9574, 0.03425, 0.9474, 0.03061, 0.9338, 0.03061, 0.9338, 0.03425, 0.9474, 0.03061, 0.9338, 0.03425, 0.9203, 0.03425, 0.9203, 0.03061, 0.9338, 0.03425, 0.9203, 0.04419, 0.9103, 0.04419, 0.9103, 0.03425, 0.9203, 0.07135, 0.9103, 0.0813, 0.9203, 0.0813, 0.9203, 0.07135, 0.9103, 0.05131, 0.9226, 0.04768, 0.9163, 0.05777, 0.9136, 0.05777, 0.9209, 0.07135, 0.9103, 0.07029, 0.9122, 0.05777, 0.9088, 0.05777, 0.9067, 0.07029, 0.9122, 0.06787, 0.9163, 0.05777, 0.9136, 0.05777, 0.9088, 0.0813, 0.9203, 0.07945, 0.9213, 0.07029, 0.9122, 0.07135, 0.9103, 0.07945, 0.9213, 0.07526, 0.9237, 0.06787, 0.9163, 0.07029, 0.9122, 0.08494, 0.9338, 0.0828, 0.9338, 0.07945, 0.9213, 0.0813, 0.9203, 0.0828, 0.9338, 0.07797, 0.9338, 0.07526, 0.9237, 0.07945, 0.9213, 0.0813, 0.9474, 0.07945, 0.9463, 0.0828, 0.9338, 0.08494, 0.9338, 0.07945, 0.9463, 0.07526, 0.9439, 0.07797, 0.9338, 0.0828, 0.9338, 0.07135, 0.9574, 0.07029, 0.9555, 0.07945, 0.9463, 0.0813, 0.9474, 0.07029, 0.9555, 0.06787, 0.9513, 0.07526, 0.9439, 0.07945, 0.9463, 0.05777, 0.961, 0.05777, 0.9589, 0.07029, 0.9555, 0.07135, 0.9574, 0.05777, 0.9589, 0.05777, 0.954, 0.06787, 0.9513, 0.07029, 0.9555, 0.04419, 0.9574, 0.04526, 0.9555, 0.05777, 0.9589, 0.05777, 0.961, 0.04526, 0.9555, 0.04768, 0.9513, 0.05777, 0.954, 0.05777, 0.9589, 0.03425, 0.9474, 0.0361, 0.9463, 0.04526, 0.9555, 0.04419, 0.9574, 0.0361, 0.9463, 0.04028, 0.9439, 0.04768, 0.9513, 0.04526, 0.9555, 0.03061, 0.9338, 0.03275, 0.9338, 0.0361, 0.9463, 0.03425, 0.9474, 0.03275, 0.9338, 0.03758, 0.9338, 0.04028, 0.9439, 0.0361, 0.9463, 0.03425, 0.9203, 0.0361, 0.9213, 0.03275, 0.9338, 0.03061, 0.9338, 0.0361, 0.9213, 0.04028, 0.9237, 0.03758, 0.9338, 0.03275, 0.9338, 0.04419, 0.9103, 0.04526, 0.9122, 0.0361, 0.9213, 0.03425, 0.9203, 0.04526, 0.9122, 0.04768, 0.9163, 0.04028, 0.9237, 0.0361, 0.9213, 0.05777, 0.9067, 0.05777, 0.9088, 0.04526, 0.9122, 0.04419, 0.9103, 0.05777, 0.9088, 0.05777, 0.9136, 0.04768, 0.9163, 0.04526, 0.9122, 0.05777, 0.9067, 0.07135, 0.9103, 0.07135, 0.9103, 0.05777, 0.9067, 0.05777, 0.923, 0.05777, 0.923, 0.05236, 0.9245, 0.05236, 0.9245, 0.06714, 0.9284, 0.06714, 0.9284, 0.06318, 0.9245, 0.06318, 0.9245, 0.06859, 0.9338, 0.06859, 0.9338, 0.06714, 0.9284, 0.06714, 0.9284, 0.06714, 0.9392, 0.06714, 0.9392, 0.06859, 0.9338, 0.06859, 0.9338, 0.06318, 0.9432, 0.06318, 0.9432, 0.06714, 0.9392, 0.06714, 0.9392, 0.05777, 0.9447, 0.05777, 0.9447, 0.06318, 0.9432, 0.06318, 0.9432, 0.05236, 0.9432, 0.05236, 0.9432, 0.05777, 0.9447, 0.05777, 0.9447, 0.0484, 0.9392, 0.0484, 0.9392, 0.05236, 0.9432, 0.05236, 0.9432, 0.04695, 0.9338, 0.04695, 0.9338, 0.0484, 0.9392, 0.0484, 0.9392, 0.0484, 0.9284, 0.0484, 0.9284, 0.04695, 0.9338, 0.04695, 0.9338, 0.05236, 0.9245, 0.05236, 0.9245, 0.0484, 0.9284, 0.0484, 0.9284, 0.06318, 0.9245, 0.06318, 0.9245, 0.05777, 0.923, 0.05777, 0.923, 0.2663, 0.6198, 0.2703, 0.6237, 0.2717, 0.6291, 0.2703, 0.6346, 0.2663, 0.6385, 0.2609, 0.64, 0.2555, 0.6385, 0.2515, 0.6346, 0.2501, 0.6291, 0.2515, 0.6237, 0.2555, 0.6198, 0.2609, 0.6183, 0.04657, 0.9274, 0.04028, 0.9237, 0.04768, 0.9163, 0.05131, 0.9226, 0.04484, 0.9338, 0.03758, 0.9338, 0.04028, 0.9237, 0.04657, 0.9274, 0.04657, 0.9403, 0.04028, 0.9439, 0.03758, 0.9338, 0.04484, 0.9338, 0.05131, 0.945, 0.04768, 0.9513, 0.04028, 0.9439, 0.04657, 0.9403, 0.05777, 0.9468, 0.05777, 0.954, 0.04768, 0.9513, 0.05131, 0.945, 0.06424, 0.945, 0.06787, 0.9513, 0.05777, 0.954, 0.05777, 0.9468, 0.06898, 0.9403, 0.07526, 0.9439, 0.06787, 0.9513, 0.06424, 0.945, 0.07071, 0.9338, 0.07797, 0.9338, 0.07526, 0.9439, 0.06898, 0.9403, 0.06898, 0.9274, 0.07526, 0.9237, 0.07797, 0.9338, 0.07071, 0.9338, 0.06424, 0.9226, 0.06787, 0.9163, 0.07526, 0.9237, 0.06898, 0.9274, 0.05777, 0.923, 0.05777, 0.9209, 0.06424, 0.9226, 0.06318, 0.9245, 0.06318, 0.9245, 0.06424, 0.9226, 0.06898, 0.9274, 0.06714, 0.9284, 0.06714, 0.9284, 0.06898, 0.9274, 0.07071, 0.9338, 0.06859, 0.9338, 0.06859, 0.9338, 0.07071, 0.9338, 0.06898, 0.9403, 0.06714, 0.9392, 0.06714, 0.9392, 0.06898, 0.9403, 0.06424, 0.945, 0.06318, 0.9432, 0.06318, 0.9432, 0.06424, 0.945, 0.05777, 0.9468, 0.05777, 0.9447, 0.05777, 0.9447, 0.05777, 0.9468, 0.05131, 0.945, 0.05236, 0.9432, 0.05236, 0.9432, 0.05131, 0.945, 0.04657, 0.9403, 0.0484, 0.9392, 0.0484, 0.9392, 0.04657, 0.9403, 0.04484, 0.9338, 0.04695, 0.9338, 0.04695, 0.9338, 0.04484, 0.9338, 0.04657, 0.9274, 0.0484, 0.9284, 0.0484, 0.9284, 0.04657, 0.9274, 0.05131, 0.9226, 0.05236, 0.9245, 0.05236, 0.9245, 0.05131, 0.9226, 0.05777, 0.9209, 0.05777, 0.923, 0.05777, 0.9209, 0.05777, 0.9136, 0.06787, 0.9163, 0.06424, 0.9226, 0.0519, 0.6273, 0.05507, 0.6255, 0.05507, 0.6255, 0.0519, 0.6273, 0.0519, 0.631, 0.0519, 0.6273, 0.0519, 0.6273, 0.0519, 0.631, 0.05825, 0.6273, 0.05825, 0.631, 0.05825, 0.631, 0.05825, 0.6273, 0.05507, 0.6255, 0.05825, 0.6273, 0.05825, 0.6273, 0.05507, 0.6255, 0.05507, 0.6328, 0.0519, 0.631, 0.0519, 0.631, 0.05507, 0.6328, 0.05825, 0.631, 0.05507, 0.6328, 0.05507, 0.6328, 0.05825, 0.631, 0.05055, 0.6275, 0.05055, 0.6296, 0.05055, 0.6316, 0.05055, 0.6337, 0.05055, 0.6246, 0.05055, 0.6246, 0.05055, 0.6337, 0.0596, 0.6337, 0.0596, 0.6246, 0.05055, 0.6246, 0.0596, 0.6337, 0.0596, 0.6316, 0.0596, 0.6296, 0.0596, 0.6275, 0.0596, 0.6246, 0.0596, 0.6246, 0.0596, 0.6275, 0.05055, 0.6275, 0.05055, 0.6246, 0.0596, 0.6246, 0.05055, 0.6246, 0.05055, 0.6246, 0.0596, 0.6246, 0.0596, 0.6246, 0.0596, 0.6316, 0.0596, 0.6337, 0.05055, 0.6337, 0.05055, 0.6316, 0.0596, 0.6275, 0.0596, 0.6296, 0.05055, 0.6296, 0.05055, 0.6275, 0.2762, 0.6814, 0.2875, 0.6839, 0.3288, 0.8057, 0.3175, 0.8031, 0.2762, 0.6814, 0.2798, 0.6797, 0.2875, 0.6839, 0.3062, 0.8057, 0.3062, 0.8057, 0.2383, 0.8057, 0.2383, 0.8057, 0.2383, 0.8057, 0.2383, 0.8057, 0.2383, 0.765, 0.5008, 0.8057, 0.5008, 0.8057, 0.3062, 0.8057, 0.3062, 0.8057, 0.7091, 0.8057, 0.7091, 0.8057, 0.5008, 0.8057, 0.5008, 0.8057, 0.8403, 0.8057, 0.8403, 0.8057, 0.7091, 0.8057, 0.7091, 0.8057, 0.8177, 0.8057, 0.8446, 0.8419, 0.8177, 0.8057, 0.8177, 0.8419, 0.8634, 0.8182, 0.8403, 0.8057, 0.8446, 0.8419, 0.9339, 0.8137, 0.9075, 0.8177, 0.9474, 0.8419, 0.9075, 0.8177, 0.8634, 0.8182, 0.8961, 0.8419, 0.8403, 0.8057, 0.8177, 0.8057, 0.8446, 0.8419, 0.9762, 0.8419, 0.9548, 0.8962, 0.9852, 0.8962, 0.9762, 0.8419, 0.9474, 0.8419, 0.9548, 0.8962, 0.9474, 0.8419, 0.9006, 0.8962, 0.9548, 0.8962, 0.9474, 0.8419, 0.8961, 0.8419, 0.9006, 0.8962, 0.8961, 0.8419, 0.8446, 0.8419, 0.9006, 0.8962, 0.9006, 0.8962, 0.8446, 0.8419, 0.8462, 0.8962, 0.8446, 0.8419, 0.8177, 0.8419, 0.8462, 0.8962, 0.8462, 0.8962, 0.8177, 0.8419, 0.8177, 0.8962, 0.9852, 0.8962, 0.9515, 0.9324, 0.9786, 0.9324, 0.9852, 0.8962, 0.9548, 0.8962, 0.9515, 0.9324, 0.9548, 0.8962, 0.9031, 0.9324, 0.9515, 0.9324, 0.9548, 0.8962, 0.9006, 0.8962, 0.9031, 0.9324, 0.9006, 0.8962, 0.8462, 0.8962, 0.9031, 0.9324, 0.9031, 0.9324, 0.8462, 0.8962, 0.8546, 0.9324, 0.8462, 0.8962, 0.8177, 0.8962, 0.8546, 0.9324, 0.8546, 0.9324, 0.8177, 0.8962, 0.8292, 0.9324, 0.9786, 0.9324, 0.9474, 0.9506, 0.9695, 0.9506, 0.9786, 0.9324, 0.9515, 0.9324, 0.9474, 0.9506, 0.9515, 0.9324, 0.9078, 0.9506, 0.9474, 0.9506, 0.9515, 0.9324, 0.9031, 0.9324, 0.9078, 0.9506, 0.9031, 0.9324, 0.8546, 0.9324, 0.9078, 0.9506, 0.9078, 0.9506, 0.8546, 0.9324, 0.8681, 0.9506, 0.8546, 0.9324, 0.8292, 0.9324, 0.8681, 0.9506, 0.8681, 0.9506, 0.8292, 0.9324, 0.8473, 0.9506, 0.9695, 0.9506, 0.937, 0.9687, 0.9493, 0.9687, 0.9695, 0.9506, 0.9474, 0.9506, 0.937, 0.9687, 0.9474, 0.9506, 0.915, 0.9687, 0.937, 0.9687, 0.9474, 0.9506, 0.9078, 0.9506, 0.915, 0.9687, 0.9078, 0.9506, 0.8681, 0.9506, 0.915, 0.9687, 0.915, 0.9687, 0.8681, 0.9506, 0.8929, 0.9687, 0.8681, 0.9506, 0.8473, 0.9506, 0.8929, 0.9687, 0.8929, 0.9687, 0.8473, 0.9506, 0.8814, 0.9687, 0.9075, 0.8177, 0.8961, 0.8419, 0.9474, 0.8419, 0.9339, 0.8137, 0.9474, 0.8419, 0.9762, 0.8419, 0.8961, 0.8419, 0.8634, 0.8182, 0.8446, 0.8419, 0.06942, 0.6797, 0.0687, 0.6772, 0.1468, 0.6893, 0.1475, 0.6919, 0.07394, 0.6797, 0.06942, 0.6797, 0.1475, 0.6919, 0.1521, 0.6919, 0.07323, 0.6772, 0.07394, 0.6797, 0.1521, 0.6919, 0.1513, 0.6893, 0.0596, 0.6316, 0.05055, 0.6316, 0.06489, 0.6818, 0.07394, 0.6818, 0.2707, 0.6818, 0.2707, 0.6797, 0.2648, 0.6839, 0.2762, 0.6865, 0.2648, 0.6839, 0.3062, 0.8057, 0.3175, 0.8057, 0.2798, 0.6818, 0.2707, 0.6818, 0.2762, 0.6865, 0.2707, 0.6797, 0.2752, 0.6797, 0.2798, 0.6797, 0.2762, 0.6814, 0.2648, 0.6839, 0.2762, 0.6814, 0.3175, 0.8031, 0.3062, 0.8057, 0.2875, 0.6839, 0.2762, 0.6865, 0.3175, 0.8057, 0.3288, 0.8057, 0.3175, 0.8057, 0.3062, 0.8057, 0.3288, 0.8057, 0.2798, 0.6818, 0.2762, 0.6865, 0.2875, 0.6839, 0.2798, 0.6797, 0.2798, 0.6818, 0.2875, 0.6839, 0.2762, 0.6865, 0.2707, 0.6818, 0.2648, 0.6839, 0.2707, 0.6797, 0.2762, 0.6814, 0.2648, 0.6839, 0.0596, 0.6296, 0.0596, 0.6316, 0.07394, 0.6818, 0.07323, 0.6772, 0.05055, 0.6296, 0.0596, 0.6296, 0.07323, 0.6772, 0.0687, 0.6772, 0.06417, 0.6772, 0.0687, 0.6772, 0.07323, 0.6772, 0.1513, 0.6893, 0.1468, 0.6893, 0.07323, 0.6772, 0.07394, 0.6818, 0.07394, 0.6797, 0.06489, 0.6818, 0.06417, 0.6772, 0.06489, 0.6797, 0.06417, 0.6772, 0.0687, 0.6772, 0.03895, 0.7652, 0.03442, 0.7652, 0.05055, 0.6316, 0.05055, 0.6296, 0.06417, 0.6772, 0.06489, 0.6818, 0.06489, 0.6797, 0.06417, 0.6772, 0.03442, 0.7652, 0.03514, 0.7677, 0.0687, 0.6772, 0.06942, 0.6797, 0.03967, 0.7677, 0.03895, 0.7652, 0.06942, 0.6797, 0.06489, 0.6797, 0.03514, 0.7677, 0.03967, 0.7677, 0.3605, 0.688, 0.3605, 0.821, 0.365, 0.8256, 0.365, 0.6925, 0.3514, 0.6925, 0.3514, 0.8256, 0.356, 0.821, 0.356, 0.688, 0.356, 0.688, 0.356, 0.821, 0.3605, 0.821, 0.3605, 0.688, 0.3514, 0.8256, 0.356, 0.8301, 0.3605, 0.8301, 0.365, 0.8256, 0.3605, 0.821, 0.356, 0.821, 0.3605, 0.6971, 0.3605, 0.8301, 0.356, 0.8301, 0.356, 0.6971, 0.365, 0.6925, 0.365, 0.8256, 0.3605, 0.8301, 0.3605, 0.6971, 0.356, 0.6971, 0.356, 0.8301, 0.3514, 0.8256, 0.3514, 0.6925, 0.04419, 0.9103, 0.05777, 0.9067, 0.05777, 0.9067, 0.04419, 0.9103, 0.0813, 0.9203, 0.08494, 0.9338, 0.08494, 0.9338, 0.0813, 0.9203, 0.08494, 0.9338, 0.0813, 0.9474, 0.0813, 0.9474, 0.08494, 0.9338, 0.0813, 0.9474, 0.07135, 0.9574, 0.07135, 0.9574, 0.0813, 0.9474, 0.07135, 0.9574, 0.05777, 0.961, 0.05777, 0.961, 0.07135, 0.9574, 0.05777, 0.961, 0.04419, 0.9574, 0.04419, 0.9574, 0.05777, 0.961, 0.04419, 0.9574, 0.03425, 0.9474, 0.03425, 0.9474, 0.04419, 0.9574, 0.03425, 0.9474, 0.03061, 0.9338, 0.03061, 0.9338, 0.03425, 0.9474, 0.03061, 0.9338, 0.03425, 0.9203, 0.03425, 0.9203, 0.03061, 0.9338, 0.03425, 0.9203, 0.04419, 0.9103, 0.04419, 0.9103, 0.03425, 0.9203, 0.07135, 0.9103, 0.0813, 0.9203, 0.0813, 0.9203, 0.07135, 0.9103, 0.05131, 0.9226, 0.04768, 0.9163, 0.05777, 0.9136, 0.05777, 0.9209, 0.07135, 0.9103, 0.07029, 0.9122, 0.05777, 0.9088, 0.05777, 0.9067, 0.07029, 0.9122, 0.06787, 0.9163, 0.05777, 0.9136, 0.05777, 0.9088, 0.0813, 0.9203, 0.07945, 0.9213, 0.07029, 0.9122, 0.07135, 0.9103, 0.07945, 0.9213, 0.07526, 0.9237, 0.06787, 0.9163, 0.07029, 0.9122, 0.08494, 0.9338, 0.0828, 0.9338, 0.07945, 0.9213, 0.0813, 0.9203, 0.0828, 0.9338, 0.07797, 0.9338, 0.07526, 0.9237, 0.07945, 0.9213, 0.0813, 0.9474, 0.07945, 0.9463, 0.0828, 0.9338, 0.08494, 0.9338, 0.07945, 0.9463, 0.07526, 0.9439, 0.07797, 0.9338, 0.0828, 0.9338, 0.07135, 0.9574, 0.07029, 0.9555, 0.07945, 0.9463, 0.0813, 0.9474, 0.07029, 0.9555, 0.06787, 0.9513, 0.07526, 0.9439, 0.07945, 0.9463, 0.05777, 0.961, 0.05777, 0.9589, 0.07029, 0.9555, 0.07135, 0.9574, 0.05777, 0.9589, 0.05777, 0.954, 0.06787, 0.9513, 0.07029, 0.9555, 0.04419, 0.9574, 0.04526, 0.9555, 0.05777, 0.9589, 0.05777, 0.961, 0.04526, 0.9555, 0.04768, 0.9513, 0.05777, 0.954, 0.05777, 0.9589, 0.03425, 0.9474, 0.0361, 0.9463, 0.04526, 0.9555, 0.04419, 0.9574, 0.0361, 0.9463, 0.04028, 0.9439, 0.04768, 0.9513, 0.04526, 0.9555, 0.03061, 0.9338, 0.03275, 0.9338, 0.0361, 0.9463, 0.03425, 0.9474, 0.03275, 0.9338, 0.03758, 0.9338, 0.04028, 0.9439, 0.0361, 0.9463, 0.03425, 0.9203, 0.0361, 0.9213, 0.03275, 0.9338, 0.03061, 0.9338, 0.0361, 0.9213, 0.04028, 0.9237, 0.03758, 0.9338, 0.03275, 0.9338, 0.04419, 0.9103, 0.04526, 0.9122, 0.0361, 0.9213, 0.03425, 0.9203, 0.04526, 0.9122, 0.04768, 0.9163, 0.04028, 0.9237, 0.0361, 0.9213, 0.05777, 0.9067, 0.05777, 0.9088, 0.04526, 0.9122, 0.04419, 0.9103, 0.05777, 0.9088, 0.05777, 0.9136, 0.04768, 0.9163, 0.04526, 0.9122, 0.05777, 0.9067, 0.07135, 0.9103, 0.07135, 0.9103, 0.05777, 0.9067, 0.05777, 0.923, 0.05777, 0.923, 0.05236, 0.9245, 0.05236, 0.9245, 0.06714, 0.9284, 0.06714, 0.9284, 0.06318, 0.9245, 0.06318, 0.9245, 0.06859, 0.9338, 0.06859, 0.9338, 0.06714, 0.9284, 0.06714, 0.9284, 0.06714, 0.9392, 0.06714, 0.9392, 0.06859, 0.9338, 0.06859, 0.9338, 0.06318, 0.9432, 0.06318, 0.9432, 0.06714, 0.9392, 0.06714, 0.9392, 0.05777, 0.9447, 0.05777, 0.9447, 0.06318, 0.9432, 0.06318, 0.9432, 0.05236, 0.9432, 0.05236, 0.9432, 0.05777, 0.9447, 0.05777, 0.9447, 0.0484, 0.9392, 0.0484, 0.9392, 0.05236, 0.9432, 0.05236, 0.9432, 0.04695, 0.9338, 0.04695, 0.9338, 0.0484, 0.9392, 0.0484, 0.9392, 0.0484, 0.9284, 0.0484, 0.9284, 0.04695, 0.9338, 0.04695, 0.9338, 0.05236, 0.9245, 0.05236, 0.9245, 0.0484, 0.9284, 0.0484, 0.9284, 0.06318, 0.9245, 0.06318, 0.9245, 0.05777, 0.923, 0.05777, 0.923, 0.2663, 0.6198, 0.2703, 0.6237, 0.2717, 0.6291, 0.2703, 0.6346, 0.2663, 0.6385, 0.2609, 0.64, 0.2555, 0.6385, 0.2515, 0.6346, 0.2501, 0.6291, 0.2515, 0.6237, 0.2555, 0.6198, 0.2609, 0.6183, 0.04657, 0.9274, 0.04028, 0.9237, 0.04768, 0.9163, 0.05131, 0.9226, 0.04484, 0.9338, 0.03758, 0.9338, 0.04028, 0.9237, 0.04657, 0.9274, 0.04657, 0.9403, 0.04028, 0.9439, 0.03758, 0.9338, 0.04484, 0.9338, 0.05131, 0.945, 0.04768, 0.9513, 0.04028, 0.9439, 0.04657, 0.9403, 0.05777, 0.9468, 0.05777, 0.954, 0.04768, 0.9513, 0.05131, 0.945, 0.06424, 0.945, 0.06787, 0.9513, 0.05777, 0.954, 0.05777, 0.9468, 0.06898, 0.9403, 0.07526, 0.9439, 0.06787, 0.9513, 0.06424, 0.945, 0.07071, 0.9338, 0.07797, 0.9338, 0.07526, 0.9439, 0.06898, 0.9403, 0.06898, 0.9274, 0.07526, 0.9237, 0.07797, 0.9338, 0.07071, 0.9338, 0.06424, 0.9226, 0.06787, 0.9163, 0.07526, 0.9237, 0.06898, 0.9274, 0.05777, 0.923, 0.05777, 0.9209, 0.06424, 0.9226, 0.06318, 0.9245, 0.06318, 0.9245, 0.06424, 0.9226, 0.06898, 0.9274, 0.06714, 0.9284, 0.06714, 0.9284, 0.06898, 0.9274, 0.07071, 0.9338, 0.06859, 0.9338, 0.06859, 0.9338, 0.07071, 0.9338, 0.06898, 0.9403, 0.06714, 0.9392, 0.06714, 0.9392, 0.06898, 0.9403, 0.06424, 0.945, 0.06318, 0.9432, 0.06318, 0.9432, 0.06424, 0.945, 0.05777, 0.9468, 0.05777, 0.9447, 0.05777, 0.9447, 0.05777, 0.9468, 0.05131, 0.945, 0.05236, 0.9432, 0.05236, 0.9432, 0.05131, 0.945, 0.04657, 0.9403, 0.0484, 0.9392, 0.0484, 0.9392, 0.04657, 0.9403, 0.04484, 0.9338, 0.04695, 0.9338, 0.04695, 0.9338, 0.04484, 0.9338, 0.04657, 0.9274, 0.0484, 0.9284, 0.0484, 0.9284, 0.04657, 0.9274, 0.05131, 0.9226, 0.05236, 0.9245, 0.05236, 0.9245, 0.05131, 0.9226, 0.05777, 0.9209, 0.05777, 0.923, 0.05777, 0.9209, 0.05777, 0.9136, 0.06787, 0.9163, 0.06424, 0.9226, 0.04419, 0.9103, 0.04419, 0.9103, 0.05777, 0.9067, 0.05777, 0.9067, 0.0813, 0.9203, 0.0813, 0.9203, 0.08494, 0.9338, 0.08494, 0.9338, 0.08494, 0.9338, 0.08494, 0.9338, 0.0813, 0.9474, 0.0813, 0.9474, 0.0813, 0.9474, 0.0813, 0.9474, 0.07135, 0.9574, 0.07135, 0.9574, 0.07135, 0.9574, 0.07135, 0.9574, 0.05777, 0.961, 0.05777, 0.961, 0.05777, 0.961, 0.05777, 0.961, 0.04419, 0.9574, 0.04419, 0.9574, 0.04419, 0.9574, 0.04419, 0.9574, 0.03425, 0.9474, 0.03425, 0.9474, 0.03425, 0.9474, 0.03425, 0.9474, 0.03061, 0.9338, 0.03061, 0.9338, 0.03061, 0.9338, 0.03061, 0.9338, 0.03425, 0.9203, 0.03425, 0.9203, 0.03425, 0.9203, 0.03425, 0.9203, 0.04419, 0.9103, 0.04419, 0.9103, 0.07135, 0.9103, 0.07135, 0.9103, 0.0813, 0.9203, 0.0813, 0.9203, 0.05131, 0.9226, 0.05777, 0.9209, 0.05777, 0.9136, 0.04768, 0.9163, 0.07135, 0.9103, 0.05777, 0.9067, 0.05777, 0.9088, 0.07029, 0.9122, 0.07029, 0.9122, 0.05777, 0.9088, 0.05777, 0.9136, 0.06787, 0.9163, 0.0813, 0.9203, 0.07135, 0.9103, 0.07029, 0.9122, 0.07945, 0.9213, 0.07945, 0.9213, 0.07029, 0.9122, 0.06787, 0.9163, 0.07526, 0.9237, 0.08494, 0.9338, 0.0813, 0.9203, 0.07945, 0.9213, 0.0828, 0.9338, 0.0828, 0.9338, 0.07945, 0.9213, 0.07526, 0.9237, 0.07797, 0.9338, 0.0813, 0.9474, 0.08494, 0.9338, 0.0828, 0.9338, 0.07945, 0.9463, 0.07945, 0.9463, 0.0828, 0.9338, 0.07797, 0.9338, 0.07526, 0.9439, 0.07135, 0.9574, 0.0813, 0.9474, 0.07945, 0.9463, 0.07029, 0.9555, 0.07029, 0.9555, 0.07945, 0.9463, 0.07526, 0.9439, 0.06787, 0.9513, 0.05777, 0.961, 0.07135, 0.9574, 0.07029, 0.9555, 0.05777, 0.9589, 0.05777, 0.9589, 0.07029, 0.9555, 0.06787, 0.9513, 0.05777, 0.954, 0.04419, 0.9574, 0.05777, 0.961, 0.05777, 0.9589, 0.04526, 0.9555, 0.04526, 0.9555, 0.05777, 0.9589, 0.05777, 0.954, 0.04768, 0.9513, 0.03425, 0.9474, 0.04419, 0.9574, 0.04526, 0.9555, 0.0361, 0.9463, 0.0361, 0.9463, 0.04526, 0.9555, 0.04768, 0.9513, 0.04028, 0.9439, 0.03061, 0.9338, 0.03425, 0.9474, 0.0361, 0.9463, 0.03275, 0.9338, 0.03275, 0.9338, 0.0361, 0.9463, 0.04028, 0.9439, 0.03758, 0.9338, 0.03425, 0.9203, 0.03061, 0.9338, 0.03275, 0.9338, 0.0361, 0.9213, 0.0361, 0.9213, 0.03275, 0.9338, 0.03758, 0.9338, 0.04028, 0.9237, 0.04419, 0.9103, 0.03425, 0.9203, 0.0361, 0.9213, 0.04526, 0.9122, 0.04526, 0.9122, 0.0361, 0.9213, 0.04028, 0.9237, 0.04768, 0.9163, 0.05777, 0.9067, 0.04419, 0.9103, 0.04526, 0.9122, 0.05777, 0.9088, 0.05777, 0.9088, 0.04526, 0.9122, 0.04768, 0.9163, 0.05777, 0.9136, 0.05777, 0.9067, 0.05777, 0.9067, 0.07135, 0.9103, 0.07135, 0.9103, 0.05777, 0.923, 0.05236, 0.9245, 0.05236, 0.9245, 0.05777, 0.923, 0.06714, 0.9284, 0.06318, 0.9245, 0.06318, 0.9245, 0.06714, 0.9284, 0.06859, 0.9338, 0.06714, 0.9284, 0.06714, 0.9284, 0.06859, 0.9338, 0.06714, 0.9392, 0.06859, 0.9338, 0.06859, 0.9338, 0.06714, 0.9392, 0.06318, 0.9432, 0.06714, 0.9392, 0.06714, 0.9392, 0.06318, 0.9432, 0.05777, 0.9447, 0.06318, 0.9432, 0.06318, 0.9432, 0.05777, 0.9447, 0.05236, 0.9432, 0.05777, 0.9447, 0.05777, 0.9447, 0.05236, 0.9432, 0.0484, 0.9392, 0.05236, 0.9432, 0.05236, 0.9432, 0.0484, 0.9392, 0.04695, 0.9338, 0.0484, 0.9392, 0.0484, 0.9392, 0.04695, 0.9338, 0.0484, 0.9284, 0.04695, 0.9338, 0.04695, 0.9338, 0.0484, 0.9284, 0.05236, 0.9245, 0.0484, 0.9284, 0.0484, 0.9284, 0.05236, 0.9245, 0.06318, 0.9245, 0.05777, 0.923, 0.05777, 0.923, 0.06318, 0.9245, 0.2663, 0.6198, 0.2609, 0.6183, 0.2555, 0.6198, 0.2515, 0.6237, 0.2501, 0.6291, 0.2515, 0.6346, 0.2555, 0.6385, 0.2609, 0.64, 0.2663, 0.6385, 0.2703, 0.6346, 0.2717, 0.6291, 0.2703, 0.6237, 0.04657, 0.9274, 0.05131, 0.9226, 0.04768, 0.9163, 0.04028, 0.9237, 0.04484, 0.9338, 0.04657, 0.9274, 0.04028, 0.9237, 0.03758, 0.9338, 0.04657, 0.9403, 0.04484, 0.9338, 0.03758, 0.9338, 0.04028, 0.9439, 0.05131, 0.945, 0.04657, 0.9403, 0.04028, 0.9439, 0.04768, 0.9513, 0.05777, 0.9468, 0.05131, 0.945, 0.04768, 0.9513, 0.05777, 0.954, 0.06424, 0.945, 0.05777, 0.9468, 0.05777, 0.954, 0.06787, 0.9513, 0.06898, 0.9403, 0.06424, 0.945, 0.06787, 0.9513, 0.07526, 0.9439, 0.07071, 0.9338, 0.06898, 0.9403, 0.07526, 0.9439, 0.07797, 0.9338, 0.06898, 0.9274, 0.07071, 0.9338, 0.07797, 0.9338, 0.07526, 0.9237, 0.06424, 0.9226, 0.06898, 0.9274, 0.07526, 0.9237, 0.06787, 0.9163, 0.05777, 0.923, 0.06318, 0.9245, 0.06424, 0.9226, 0.05777, 0.9209, 0.06318, 0.9245, 0.06714, 0.9284, 0.06898, 0.9274, 0.06424, 0.9226, 0.06714, 0.9284, 0.06859, 0.9338, 0.07071, 0.9338, 0.06898, 0.9274, 0.06859, 0.9338, 0.06714, 0.9392, 0.06898, 0.9403, 0.07071, 0.9338, 0.06714, 0.9392, 0.06318, 0.9432, 0.06424, 0.945, 0.06898, 0.9403, 0.06318, 0.9432, 0.05777, 0.9447, 0.05777, 0.9468, 0.06424, 0.945, 0.05777, 0.9447, 0.05236, 0.9432, 0.05131, 0.945, 0.05777, 0.9468, 0.05236, 0.9432, 0.0484, 0.9392, 0.04657, 0.9403, 0.05131, 0.945, 0.0484, 0.9392, 0.04695, 0.9338, 0.04484, 0.9338, 0.04657, 0.9403, 0.04695, 0.9338, 0.0484, 0.9284, 0.04657, 0.9274, 0.04484, 0.9338, 0.0484, 0.9284, 0.05236, 0.9245, 0.05131, 0.9226, 0.04657, 0.9274, 0.05236, 0.9245, 0.05777, 0.923, 0.05777, 0.9209, 0.05131, 0.9226, 0.05777, 0.9209, 0.06424, 0.9226, 0.06787, 0.9163, 0.05777, 0.9136, 0.0519, 0.6273, 0.0519, 0.6273, 0.05507, 0.6255, 0.05507, 0.6255, 0.0519, 0.631, 0.0519, 0.631, 0.0519, 0.6273, 0.0519, 0.6273, 0.05825, 0.6273, 0.05825, 0.6273, 0.05825, 0.631, 0.05825, 0.631, 0.05507, 0.6255, 0.05507, 0.6255, 0.05825, 0.6273, 0.05825, 0.6273, 0.05507, 0.6328, 0.05507, 0.6328, 0.0519, 0.631, 0.0519, 0.631, 0.05825, 0.631, 0.05825, 0.631, 0.05507, 0.6328, 0.05507, 0.6328, 0.05055, 0.6275, 0.05055, 0.6246, 0.05055, 0.6246, 0.05055, 0.6337, 0.05055, 0.6316, 0.05055, 0.6296, 0.05055, 0.6337, 0.05055, 0.6246, 0.0596, 0.6246, 0.0596, 0.6337, 0.0596, 0.6337, 0.0596, 0.6246, 0.0596, 0.6246, 0.0596, 0.6275, 0.0596, 0.6296, 0.0596, 0.6316, 0.0596, 0.6275, 0.0596, 0.6246, 0.05055, 0.6246, 0.05055, 0.6275, 0.05055, 0.6246, 0.0596, 0.6246, 0.0596, 0.6246, 0.05055, 0.6246, 0.0596, 0.6316, 0.05055, 0.6316, 0.05055, 0.6337, 0.0596, 0.6337, 0.0596, 0.6275, 0.05055, 0.6275, 0.05055, 0.6296, 0.0596, 0.6296, 0.2762, 0.6814, 0.3175, 0.8031, 0.3288, 0.8057, 0.2875, 0.6839, 0.2762, 0.6814, 0.2875, 0.6839, 0.2798, 0.6797, 0.2383, 0.8057, 0.3062, 0.8057, 0.2383, 0.765, 0.3062, 0.8057, 0.2383, 0.8057, 0.2383, 0.8057, 0.3062, 0.8057, 0.2383, 0.8057, 0.2383, 0.765, 0.2383, 0.8057, 0.8403, 0.8057, 0.9445, 0.8057, 0.8403, 0.7514, 0.5008, 0.8057, 0.3062, 0.8057, 0.3062, 0.8057, 0.5008, 0.8057, 0.7091, 0.8057, 0.8403, 0.8057, 0.8403, 0.7514, 0.7091, 0.7152, 0.7091, 0.8057, 0.5008, 0.8057, 0.5008, 0.8057, 0.7091, 0.8057, 0.5008, 0.8057, 0.7091, 0.8057, 0.7091, 0.7152, 0.5008, 0.688, 0.8403, 0.8057, 0.8177, 0.8057, 0.7091, 0.8057, 0.7091, 0.8057, 0.8403, 0.8057, 0.3062, 0.8057, 0.5008, 0.8057, 0.5008, 0.688, 0.3514, 0.688, 0.9445, 0.8057, 0.9445, 0.8057, 0.8403, 0.7514, 0.3062, 0.8057, 0.3514, 0.688, 0.2383, 0.765, 0.06942, 0.6797, 0.1475, 0.6919, 0.1468, 0.6893, 0.0687, 0.6772, 0.07394, 0.6797, 0.1521, 0.6919, 0.1475, 0.6919, 0.06942, 0.6797, 0.07323, 0.6772, 0.1513, 0.6893, 0.1521, 0.6919, 0.07394, 0.6797, 0.0596, 0.6316, 0.07394, 0.6818, 0.06489, 0.6818, 0.05055, 0.6316, 0.2707, 0.6818, 0.2648, 0.6839, 0.2707, 0.6797, 0.2762, 0.6865, 0.3175, 0.8057, 0.3062, 0.8057, 0.2648, 0.6839, 0.2798, 0.6818, 0.2762, 0.6865, 0.2707, 0.6818, 0.2707, 0.6797, 0.2762, 0.6814, 0.2798, 0.6797, 0.2752, 0.6797, 0.2648, 0.6839, 0.3062, 0.8057, 0.3175, 0.8031, 0.2762, 0.6814, 0.2875, 0.6839, 0.3288, 0.8057, 0.3175, 0.8057, 0.2762, 0.6865, 0.3175, 0.8057, 0.3288, 0.8057, 0.3062, 0.8057, 0.2798, 0.6818, 0.2875, 0.6839, 0.2762, 0.6865, 0.2798, 0.6797, 0.2875, 0.6839, 0.2798, 0.6818, 0.2762, 0.6865, 0.2648, 0.6839, 0.2707, 0.6818, 0.2707, 0.6797, 0.2648, 0.6839, 0.2762, 0.6814, 0.0596, 0.6296, 0.07323, 0.6772, 0.07394, 0.6818, 0.0596, 0.6316, 0.05055, 0.6296, 0.06417, 0.6772, 0.0687, 0.6772, 0.07323, 0.6772, 0.0596, 0.6296, 0.0687, 0.6772, 0.1468, 0.6893, 0.1513, 0.6893, 0.07323, 0.6772, 0.07323, 0.6772, 0.07394, 0.6797, 0.07394, 0.6818, 0.06489, 0.6818, 0.06489, 0.6797, 0.06417, 0.6772, 0.06417, 0.6772, 0.03442, 0.7652, 0.03895, 0.7652, 0.0687, 0.6772, 0.05055, 0.6316, 0.06489, 0.6818, 0.06417, 0.6772, 0.05055, 0.6296, 0.06489, 0.6797, 0.03514, 0.7677, 0.03442, 0.7652, 0.06417, 0.6772, 0.0687, 0.6772, 0.03895, 0.7652, 0.03967, 0.7677, 0.06942, 0.6797, 0.06942, 0.6797, 0.03967, 0.7677, 0.03514, 0.7677, 0.06489, 0.6797, 0.3605, 0.688, 0.365, 0.6925, 0.365, 0.8256, 0.3605, 0.821, 0.3514, 0.6925, 0.356, 0.688, 0.356, 0.821, 0.3514, 0.8256, 0.356, 0.688, 0.3605, 0.688, 0.3605, 0.821, 0.356, 0.821, 0.3514, 0.8256, 0.356, 0.821, 0.3605, 0.821, 0.365, 0.8256, 0.3605, 0.8301, 0.356, 0.8301, 0.3605, 0.6971, 0.356, 0.6971, 0.356, 0.8301, 0.3605, 0.8301, 0.365, 0.6925, 0.3605, 0.6971, 0.3605, 0.8301, 0.365, 0.8256, 0.356, 0.6971, 0.3514, 0.6925, 0.3514, 0.8256, 0.356, 0.8301, 0.8446, 0.8419, 0.8177, 0.8419, 0.8177, 0.8057, 0.8634, 0.8182, 0.8446, 0.8419, 0.8403, 0.8057, 0.9339, 0.8137, 0.9474, 0.8419, 0.9075, 0.8177, 0.9075, 0.8177, 0.8961, 0.8419, 0.8634, 0.8182, 0.8403, 0.8057, 0.8446, 0.8419, 0.8177, 0.8057, 0.9762, 0.8419, 0.9852, 0.8962, 0.9548, 0.8962, 0.9762, 0.8419, 0.9548, 0.8962, 0.9474, 0.8419, 0.9474, 0.8419, 0.9548, 0.8962, 0.9006, 0.8962, 0.9474, 0.8419, 0.9006, 0.8962, 0.8961, 0.8419, 0.8961, 0.8419, 0.9006, 0.8962, 0.8446, 0.8419, 0.9006, 0.8962, 0.8462, 0.8962, 0.8446, 0.8419, 0.8446, 0.8419, 0.8462, 0.8962, 0.8177, 0.8419, 0.8462, 0.8962, 0.8177, 0.8962, 0.8177, 0.8419, 0.9852, 0.8962, 0.9786, 0.9324, 0.9515, 0.9324, 0.9852, 0.8962, 0.9515, 0.9324, 0.9548, 0.8962, 0.9548, 0.8962, 0.9515, 0.9324, 0.9031, 0.9324, 0.9548, 0.8962, 0.9031, 0.9324, 0.9006, 0.8962, 0.9006, 0.8962, 0.9031, 0.9324, 0.8462, 0.8962, 0.9031, 0.9324, 0.8546, 0.9324, 0.8462, 0.8962, 0.8462, 0.8962, 0.8546, 0.9324, 0.8177, 0.8962, 0.8546, 0.9324, 0.8292, 0.9324, 0.8177, 0.8962, 0.9786, 0.9324, 0.9695, 0.9506, 0.9474, 0.9506, 0.9786, 0.9324, 0.9474, 0.9506, 0.9515, 0.9324, 0.9515, 0.9324, 0.9474, 0.9506, 0.9078, 0.9506, 0.9515, 0.9324, 0.9078, 0.9506, 0.9031, 0.9324, 0.9031, 0.9324, 0.9078, 0.9506, 0.8546, 0.9324, 0.9078, 0.9506, 0.8681, 0.9506, 0.8546, 0.9324, 0.8546, 0.9324, 0.8681, 0.9506, 0.8292, 0.9324, 0.8681, 0.9506, 0.8473, 0.9506, 0.8292, 0.9324, 0.9695, 0.9506, 0.9493, 0.9687, 0.937, 0.9687, 0.9695, 0.9506, 0.937, 0.9687, 0.9474, 0.9506, 0.9474, 0.9506, 0.937, 0.9687, 0.915, 0.9687, 0.9474, 0.9506, 0.915, 0.9687, 0.9078, 0.9506, 0.9078, 0.9506, 0.915, 0.9687, 0.8681, 0.9506, 0.915, 0.9687, 0.8929, 0.9687, 0.8681, 0.9506, 0.8681, 0.9506, 0.8929, 0.9687, 0.8473, 0.9506, 0.8929, 0.9687, 0.8814, 0.9687, 0.8473, 0.9506, 0.9075, 0.8177, 0.9474, 0.8419, 0.8961, 0.8419, 0.9339, 0.8137, 0.9762, 0.8419, 0.9474, 0.8419, 0.8961, 0.8419, 0.8446, 0.8419, 0.8634, 0.8182, 0.9493, 0.9687, 0.937, 0.9687, 0.915, 0.9687, 0.8929, 0.9687, 0.8814, 0.9687, 0.9493, 0.9687, 0.8814, 0.9687, 0.8929, 0.9687, 0.915, 0.9687, 0.937, 0.9687, 0.3062, 0.8057, 0.2383, 0.765, 0.3514, 0.688, 0.9445, 0.8057, 0.8403, 0.7514, 0.9445, 0.8057, 0.3062, 0.8057, 0.3514, 0.688, 0.5008, 0.688, 0.5008, 0.8057, 0.5008, 0.8057, 0.5008, 0.688, 0.7091, 0.7152, 0.7091, 0.8057, 0.7091, 0.8057, 0.7091, 0.7152, 0.8403, 0.7514, 0.8403, 0.8057, 0.8403, 0.8057, 0.8403, 0.7514, 0.9445, 0.8057, 0.2383, 0.8057, 0.2383, 0.765, 0.3062, 0.8057])
me_cube.materials.append(mat_material_texture)
me_cube.use_remesh_preserve_volume = False
me_cube.use_remesh_preserve_attributes = False
me_cube.use_mirror_vertex_groups = False
me_cube.update()
me_wing = bpy.data.meshes.new('Wing')
me_wing.from_pydata([(0.2275, 0.14, -0.00773), (0.3, 0.14, 0.0), (0.09789, 0.14, -0.01772), (-0.03203, 0.14, -0.01842), (-0.1, 0.14, 0.0), (0.2275, 1.311, 0.1361), (0.3, 1.311, 0.1438), (0.09789, 1.311, 0.1261), (-0.03203, 1.311, 0.1254), (-0.1, 1.311, 0.1438), (0.2275, 1.311, 0.1361), (0.3, 1.311, 0.1438), (0.09789, 1.311, 0.1261), (-0.03203, 1.311, 0.1254), (-0.1, 1.311, 0.1438), (-0.03203, 1.311, 0.1622), (0.09789, 1.311, 0.1615), (0.2275, 1.311, 0.1515), (0.3, 0.14, 0.0), (-0.1, 0.14, 0.0), (-0.03203, 0.14, 0.01842), (0.09789, 0.14, 0.01772), (0.2275, 0.14, 0.00773), (0.3, 1.311, 0.1438), (-0.1, 1.311, 0.1438), (-0.03203, 1.311, 0.1622), (0.09789, 1.311, 0.1615), (0.2275, 1.311, 0.1515), (0.3, 0.14, 0.0), (-0.1, 0.14, 0.0), (-0.03203, 0.14, 0.01842), (0.09789, 0.14, 0.01772), (0.2275, 0.14, 0.00773), (0.2275, -0.14, -0.00773), (0.3, -0.14, 0.0), (0.09789, -0.14, -0.01772), (-0.03203, -0.14, -0.01842), (-0.1, -0.14, 0.0), (0.2275, -1.311, 0.1361), (0.3, -1.311, 0.1438), (0.09789, -1.311, 0.1261), (-0.03203, -1.311, 0.1254), (-0.1, -1.311, 0.1438), (0.2275, -1.311, 0.1361), (0.3, -1.311, 0.1438), (0.09789, -1.311, 0.1261), (-0.03203, -1.311, 0.1254), (-0.1, -1.311, 0.1438), (-0.03203, -1.311, 0.1622), (0.09789, -1.311, 0.1615), (0.2275, -1.311, 0.1515), (0.3, -0.14, 0.0), (-0.1, -0.14, 0.0), (-0.03203, -0.14, 0.01842), (0.09789, -0.14, 0.01772), (0.2275, -0.14, 0.00773), (0.3, -1.311, 0.1438), (-0.1, -1.311, 0.1438), (-0.03203, -1.311, 0.1622), (0.09789, -1.311, 0.1615), (0.2275, -1.311, 0.1515), (0.3, -0.14, 0.0), (-0.1, -0.14, 0.0), (-0.03203, -0.14, 0.01842), (0.09789, -0.14, 0.01772), (0.2275, -0.14, 0.00773)], [], [(1, 5, 6), (1, 0, 5), (0, 7, 5), (0, 2, 7), (2, 3, 7), (7, 3, 8), (3, 4, 8), (8, 4, 9), (19, 25, 24), (11, 10, 12, 13, 14), (19, 20, 25), (20, 26, 25), (20, 21, 26), (21, 22, 26), (26, 22, 27), (22, 18, 27), (27, 18, 23), (31, 30, 29, 28, 32), (17, 11, 14, 15, 16), (34, 39, 38), (34, 38, 33), (33, 38, 40), (33, 40, 35), (35, 40, 36), (40, 41, 36), (36, 41, 37), (41, 42, 37), (52, 57, 58), (44, 47, 46, 45, 43), (52, 58, 53), (53, 58, 59), (53, 59, 54), (54, 59, 55), (59, 60, 55), (55, 60, 51), (60, 56, 51), (64, 65, 61, 62, 63), (50, 49, 48, 47, 44)])
me_wing.polygons.foreach_set('use_smooth', [1, 1, 1, 1, 1, 1, 1, 1, 1, 0, 1, 1, 1, 1, 1, 1, 1, 0, 0, 1, 1, 1, 1, 1, 1, 1, 1, 1, 0, 1, 1, 1, 1, 1, 1, 1, 0, 0])
_uv = me_wing.uv_layers.new(name='UVMap')
_uv.uv.foreach_set('vector', [0.45, 0.01957, 0.9802, 0.05239, 0.9802, 0.01957, 0.45, 0.01957, 0.45, 0.05239, 0.9802, 0.05239, 0.45, 0.05239, 0.9802, 0.1111, 0.9802, 0.05239, 0.45, 0.05239, 0.45, 0.1111, 0.9802, 0.1111, 0.45, 0.1111, 0.45, 0.1699, 0.9802, 0.1111, 0.9802, 0.1111, 0.45, 0.1699, 0.9802, 0.1699, 0.45, 0.1699, 0.45, 0.2006, 0.9802, 0.1699, 0.9802, 0.1699, 0.45, 0.2006, 0.9802, 0.2006, 0.45, 0.4357, 0.9802, 0.405, 0.9802, 0.4357, 0.9802, 0.01957, 0.9802, 0.05239, 0.9802, 0.1111, 0.9802, 0.1699, 0.9802, 0.2006, 0.45, 0.4357, 0.45, 0.405, 0.9802, 0.405, 0.45, 0.405, 0.9802, 0.3461, 0.9802, 0.405, 0.45, 0.405, 0.45, 0.3461, 0.9802, 0.3461, 0.45, 0.3461, 0.45, 0.2875, 0.9802, 0.3461, 0.9802, 0.3461, 0.45, 0.2875, 0.9802, 0.2875, 0.45, 0.2875, 0.45, 0.2546, 0.9802, 0.2875, 0.9802, 0.2875, 0.45, 0.2546, 0.9802, 0.2546, 0.45, 0.3461, 0.45, 0.405, 0.45, 0.4357, 0.45, 0.2546, 0.45, 0.2875, 0.9802, 0.2875, 0.9802, 0.2546, 0.9802, 0.4357, 0.9802, 0.405, 0.9802, 0.3461, 0.45, 0.01957, 0.9802, 0.01957, 0.9802, 0.05239, 0.45, 0.01957, 0.9802, 0.05239, 0.45, 0.05239, 0.45, 0.05239, 0.9802, 0.05239, 0.9802, 0.1111, 0.45, 0.05239, 0.9802, 0.1111, 0.45, 0.1111, 0.45, 0.1111, 0.9802, 0.1111, 0.45, 0.1699, 0.9802, 0.1111, 0.9802, 0.1699, 0.45, 0.1699, 0.45, 0.1699, 0.9802, 0.1699, 0.45, 0.2006, 0.9802, 0.1699, 0.9802, 0.2006, 0.45, 0.2006, 0.45, 0.4357, 0.9802, 0.4357, 0.9802, 0.405, 0.9802, 0.01957, 0.9802, 0.2006, 0.9802, 0.1699, 0.9802, 0.1111, 0.9802, 0.05239, 0.45, 0.4357, 0.9802, 0.405, 0.45, 0.405, 0.45, 0.405, 0.9802, 0.405, 0.9802, 0.3461, 0.45, 0.405, 0.9802, 0.3461, 0.45, 0.3461, 0.45, 0.3461, 0.9802, 0.3461, 0.45, 0.2875, 0.9802, 0.3461, 0.9802, 0.2875, 0.45, 0.2875, 0.45, 0.2875, 0.9802, 0.2875, 0.45, 0.2546, 0.9802, 0.2875, 0.9802, 0.2546, 0.45, 0.2546, 0.45, 0.3461, 0.45, 0.2875, 0.45, 0.2546, 0.45, 0.4357, 0.45, 0.405, 0.9802, 0.2875, 0.9802, 0.3461, 0.9802, 0.405, 0.9802, 0.4357, 0.9802, 0.2546])
me_wing.materials.append(mat_material_texture)
me_wing.use_remesh_preserve_volume = False
me_wing.use_remesh_preserve_attributes = False
me_wing.use_mirror_vertex_groups = False
me_wing.update()

# ---- objects
ob_stab_h = bpy.data.objects.new('Stab H', me_cube_003)
ob_engine = bpy.data.objects.new('Engine', me_cube_002)
ob_fuselage = bpy.data.objects.new('Fuselage', me_cube)
ob_wing = bpy.data.objects.new('Wing', me_wing)

# ---- transforms, parenting, visibility, modifiers, constraints
ob_stab_h.location = (0.0, 0.0, 0.0)
ob_stab_h.lineart.crease_threshold = 0.0
ob_engine.location = (-0.33, 7.451e-09, -0.045)
ob_engine.lineart.crease_threshold = 0.0
ob_fuselage.location = (0.0, 0.0, 0.0)
ob_fuselage.lineart.crease_threshold = 0.0
ob_wing.location = (0.0, 0.0, 0.0)
ob_wing.lineart.crease_threshold = 0.0

# ---- collection membership
col_collection_1.objects.link(ob_stab_h)
col_collection_1.objects.link(ob_engine)
col_collection_1.objects.link(ob_fuselage)
col_collection_1.objects.link(ob_wing)

# ---- scene / render settings (as saved in the file)
scene.frame_start = 1; scene.frame_end = 250; scene.frame_set(1)
scene.render.engine = 'BLENDER_EEVEE_NEXT'
scene.render.image_settings.compression = 90
scene.render.resolution_percentage = 50
scene.render.dither_intensity = 0.0
scene.cycles.use_denoising = False
scene.cycles.samples = 10
scene.cycles.sampling_pattern = 'TABULATED_SOBOL'
scene.cycles.light_sampling_threshold = 0.0
scene.cycles.use_adaptive_sampling = False
scene.cycles.use_light_tree = False
scene.cycles.blur_glossy = 0.0
scene.cycles.volume_bounces = 1
scene.cycles.pixel_filter_type = 'GAUSSIAN'
scene.cycles.sample_clamp_indirect = 0.0
scene.view_settings.view_transform = 'Standard'
bpy.context.view_layer.update()

# ---- added for rendering (the .blend has no active camera and no usable light): camera, sun
cam_auto = bpy.data.cameras.new('AutoCamera')
cam_auto.lens = 50.0
cam_auto.sensor_width = 36.0
cam_auto.clip_end = 1000.0
ob_auto_camera = bpy.data.objects.new('AutoCamera', cam_auto)
scene.collection.objects.link(ob_auto_camera)
ob_auto_camera.location = (3.50803, -3.69363, 2.41742)
ob_auto_camera.rotation_euler = (1.09748, -7.21219e-08, 0.694738)
scene.camera = ob_auto_camera
light_auto_sun = bpy.data.lights.new('AutoSun', 'SUN')
light_auto_sun.energy = 3.0
light_auto_sun.angle = 0.0523599
ob_auto_sun = bpy.data.objects.new('AutoSun', light_auto_sun)
scene.collection.objects.link(ob_auto_sun)
ob_auto_sun.rotation_euler = (0.872665, 0.174533, 0.523599)
bpy.context.view_layer.update()

